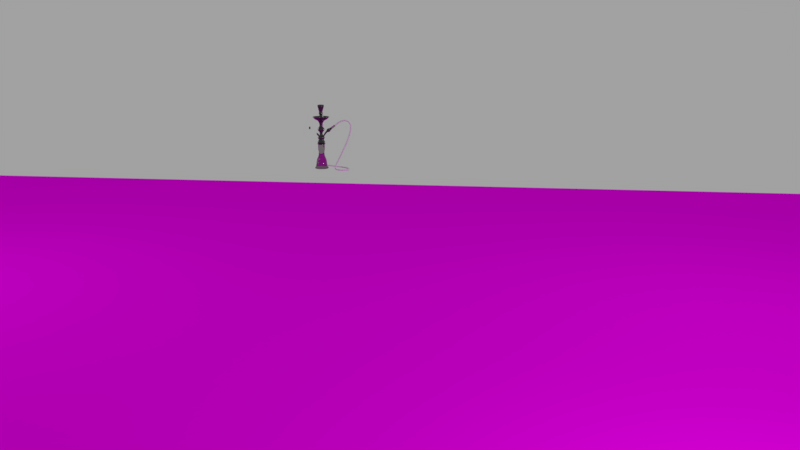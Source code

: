 # Source: Narghil_.blend  (saved by Blender 2.79.0; exported with 4.5.12 LTS)
import bpy
from mathutils import Matrix  # noqa: F401  (used for matrix-valued properties, if any)

bpy.ops.wm.read_factory_settings(use_empty=True)
scene = bpy.context.scene
scene.name = 'Scene'

# ---- collections
col_collection_1 = bpy.data.collections.new('Collection 1'); scene.collection.children.link(col_collection_1)
col_collection_2 = bpy.data.collections.new('Collection 2'); scene.collection.children.link(col_collection_2)

# ---- images (referenced by path relative to the original .blend; pixels are not part of the script)
import os
ASSET_DIR = os.environ.get("B2B_ASSET_DIR", "")  # directory of the original .blend (textures are referenced by path, not embedded)
HERE = os.path.dirname(os.path.abspath(__file__))  # packed textures are extracted next to this script under _unpacked/

def load_image(name, relpath, width, height, colorspace="sRGB"):
    """Load a texture the original file referenced (path relative to the .blend, or extracted next to this script)."""
    p = next((c for c in (os.path.join(HERE, relpath), os.path.join(ASSET_DIR, relpath)) if relpath and os.path.exists(c)), "")
    if p:
        img = bpy.data.images.load(p, check_existing=True)
        img.name = name
    else:  # same state as the original file: an image datablock whose file is absent (Cycles renders it pink)
        img = bpy.data.images.new(name, width, height)
        img.source = "FILE"
        img.filepath = "//" + (relpath or name)
    img.colorspace_settings.name = colorspace
    return img
img_mosaico_casbah_seamless_jpg_001 = load_image('mosaico_casbah_seamless.jpg.001', 'Texture/mosaico_casbah_seamless.jpg', 1024, 1024, 'sRGB')

# ---- materials (node trees are filled in below, after node groups)
mat_material = bpy.data.materials.new('Material')
mat_material.alpha_threshold = 0.0
mat_material.diffuse_color = (0.4258, 0.8, 0.6444, 1.0)
mat_material.roughness = 0.5
mat_material.line_color = (0.0, 0.0, 0.0, 1.0)
mat_metallo_narghil = bpy.data.materials.new('Metallo Narghilé')
mat_metallo_narghil.alpha_threshold = 0.0
mat_metallo_narghil.roughness = 0.5
mat_vetro = bpy.data.materials.new('Vetro')
mat_vetro.alpha_threshold = 0.0
mat_vetro.roughness = 0.5
mat_material_001 = bpy.data.materials.new('Material.001')
mat_material_001.alpha_threshold = 0.0
mat_material_001.roughness = 0.5
mat_tubo_rigido_narghil = bpy.data.materials.new('Tubo rigido narghilé')
mat_tubo_rigido_narghil.alpha_threshold = 0.0
mat_tubo_rigido_narghil.roughness = 0.5

# ---- material node trees
mat_material.use_nodes = True; mat_material.node_tree.nodes.clear()
_N = mat_material.node_tree.nodes; _L = mat_material.node_tree.links
n0 = _N.new('ShaderNodeOutputMaterial'); n0.name = 'Material Output'; n0.location = (300, 300)
n1 = _N.new('ShaderNodeBsdfDiffuse'); n1.name = 'Diffuse BSDF'; n1.location = (10, 300)
n2 = _N.new('ShaderNodeTexImage'); n2.name = 'Image Texture'; n2.location = (-180, 300)
n2.width = 140
n2.image = img_mosaico_casbah_seamless_jpg_001
_L.new(n1.outputs[0], n0.inputs[0])
_L.new(n2.outputs[0], n1.inputs[0])
n0.is_active_output = True
mat_metallo_narghil.use_nodes = True; mat_metallo_narghil.node_tree.nodes.clear()
_N = mat_metallo_narghil.node_tree.nodes; _L = mat_metallo_narghil.node_tree.links
n0 = _N.new('ShaderNodeOutputMaterial'); n0.name = 'Material Output'; n0.location = (300, 300)
n1 = _N.new('ShaderNodeBsdfPrincipled'); n1.name = 'Principled BSDF'; n1.location = (10, 300)
n1.width = 150
n1.subsurface_method = 'BURLEY'
n1.inputs[0].default_value = (0.06998, 0.06998, 0.06998, 1.0)
n1.inputs[1].default_value = 0.7
n1.inputs[2].default_value = 0.1727
n1.inputs[3].default_value = 1.45
n1.inputs[9].default_value = (1.0, 1.0, 1.0)
n1.inputs[13].default_value = 0.2636
_L.new(n1.outputs[0], n0.inputs[0])
n0.is_active_output = True
mat_vetro.use_nodes = True; mat_vetro.node_tree.nodes.clear()
_N = mat_vetro.node_tree.nodes; _L = mat_vetro.node_tree.links
n0 = _N.new('ShaderNodeOutputMaterial'); n0.name = 'Material Output'; n0.location = (300, 300)
n1 = _N.new('ShaderNodeBsdfGlass'); n1.name = 'Glass BSDF'; n1.location = (10, 300)
n1.distribution = 'BECKMANN'
n1.inputs[0].default_value = (0.6152, 0.5748, 0.5925, 1.0)
n1.inputs[2].default_value = 1.45
_L.new(n1.outputs[0], n0.inputs[0])
n0.is_active_output = True
mat_material_001.use_nodes = True; mat_material_001.node_tree.nodes.clear()
_N = mat_material_001.node_tree.nodes; _L = mat_material_001.node_tree.links
n0 = _N.new('ShaderNodeOutputMaterial'); n0.name = 'Material Output'; n0.location = (300, 300)
n1 = _N.new('ShaderNodeBsdfDiffuse'); n1.name = 'Diffuse BSDF'; n1.location = (10, 300)
n1.inputs[0].default_value = (0.7969, 0.7471, 0.8, 1.0)
_L.new(n1.outputs[0], n0.inputs[0])
n0.is_active_output = True
mat_tubo_rigido_narghil.use_nodes = True; mat_tubo_rigido_narghil.node_tree.nodes.clear()
_N = mat_tubo_rigido_narghil.node_tree.nodes; _L = mat_tubo_rigido_narghil.node_tree.links
n0 = _N.new('ShaderNodeOutputMaterial'); n0.name = 'Material Output'; n0.location = (300, 300)
n1 = _N.new('ShaderNodeBsdfDiffuse'); n1.name = 'Diffuse BSDF'; n1.location = (10, 300)
_L.new(n1.outputs[0], n0.inputs[0])
n0.is_active_output = True

# ---- world
world_world = bpy.data.worlds.new('World'); scene.world = world_world
world_world.color = (0.3588, 0.3588, 0.3588)
world_world.use_sun_shadow = False
world_world.sun_shadow_jitter_overblur = 0.0
world_world.cycles.sampling_method = 'MANUAL'

# ---- cameras
cam_camera_001 = bpy.data.cameras.new('Camera.001')
cam_camera_001.clip_end = 100.0
cam_camera_001.lens = 35.0
cam_camera_001.sensor_width = 32.0
cam_camera_001.sensor_height = 18.0
cam_camera_001.display_size = 2.0
cam_camera_001.dof.focus_distance = 0.0

# ---- lights
light_point_002 = bpy.data.lights.new('Point.002', 'POINT')
light_point_002.transmission_factor = 0.0
light_point_002.energy = 100.0
light_point_002.shadow_buffer_clip_start = 0.5
light_point_002.shadow_soft_size = 0.1
light_point_002.shadow_maximum_resolution = 0.006
light_point_002.use_absolute_resolution = True
light_point_001 = bpy.data.lights.new('Point.001', 'POINT')
light_point_001.transmission_factor = 0.0
light_point_001.energy = 100.0
light_point_001.shadow_buffer_clip_start = 0.5
light_point_001.shadow_soft_size = 0.1
light_point_001.shadow_maximum_resolution = 0.006
light_point_001.use_absolute_resolution = True
light_point = bpy.data.lights.new('Point', 'POINT')
light_point.transmission_factor = 0.0
light_point.energy = 100.0
light_point.shadow_buffer_clip_start = 0.5
light_point.shadow_soft_size = 0.1
light_point.shadow_maximum_resolution = 0.006
light_point.use_absolute_resolution = True

# ---- meshes
me_plane_002 = bpy.data.meshes.new('Plane.002')
me_plane_002.from_pydata([(-10.3, -10.3, 0.0), (10.3, -10.3, 0.0), (-10.3, 10.3, 0.0), (10.3, 10.3, 0.0)], [], [(0, 1, 3, 2)])
_uv = me_plane_002.uv_layers.new(name='UVMap')
_uv.uv.foreach_set('vector', [-3.499, -3.499, 4.499, -3.499, 4.499, 4.499, -3.499, 4.499])
me_plane_002.materials.append(mat_material)
me_plane_002.use_remesh_preserve_volume = False
me_plane_002.use_remesh_preserve_attributes = False
me_plane_002.use_mirror_vertex_groups = False
me_plane_002.update()
me_circle_001 = bpy.data.meshes.new('Circle.001')
me_circle_001.from_pydata([(0.0007378, 0.007476, -0.001403), (-0.004548, 0.005286, -0.001403), (-0.006738, 4.359e-10, -0.001403), (-0.004548, -0.005286, -0.001403), (0.0007378, -0.007476, -0.001403), (0.006024, -0.005286, -0.001403), (0.008214, 8.518e-10, -0.001403), (0.006024, 0.005286, -0.001403), (-0.007245, 0.007476, 0.02541), (-0.01249, 0.005286, 0.02489), (-0.01466, -4.195e-09, 0.02468), (-0.01249, -0.005286, 0.02489), (-0.007245, -0.007476, 0.02541), (-0.002004, -0.005286, 0.02593), (0.0001663, -4.043e-09, 0.02614), (-0.002004, 0.005286, 0.02593), (-0.01057, 0.008533, 0.04497), (-0.01655, 0.006033, 0.04438), (-0.01903, -6.832e-09, 0.04413), (-0.01655, -0.006033, 0.04438), (-0.01057, -0.008533, 0.04497), (-0.004588, -0.006033, 0.04556), (-0.00211, -6.659e-09, 0.0458), (-0.004588, 0.006033, 0.04556), (-0.01154, 0.0102, 0.05923), (-0.01872, 0.007215, 0.05957), (-0.02169, -9.088e-09, 0.0597), (-0.01872, -0.007215, 0.05957), (-0.01154, -0.0102, 0.05923), (-0.004356, -0.007215, 0.0589), (-0.001382, -8.485e-09, 0.05877), (-0.004356, 0.007215, 0.0589), (-0.008839, 0.0102, 0.09203), (-0.01602, 0.007215, 0.09237), (-0.01899, -1.349e-08, 0.0925), (-0.01602, -0.007215, 0.09237), (-0.008839, -0.0102, 0.09203), (-0.001659, -0.007215, 0.0917), (0.001315, -1.289e-08, 0.09157), (-0.001659, 0.007215, 0.0917), (-0.0112, -0.01632, 0.06331), (0.000284, -0.01154, 0.06278), (-0.02744, -9.824e-09, 0.06406), (-0.02269, -0.01154, 0.06384), (-0.0112, 0.01632, 0.06331), (-0.02269, 0.01154, 0.06384), (0.000284, 0.01154, 0.06278), (0.005041, -8.86e-09, 0.06256), (-0.01067, -0.01948, 0.0698), (-0.03005, -1.082e-08, 0.0707), (-0.01067, 0.01948, 0.0698), (0.003042, 0.01378, 0.06917), (0.003042, -0.01378, 0.06917), (-0.02438, -0.01378, 0.07044), (-0.02438, 0.01378, 0.07044), (0.00872, -9.673e-09, 0.06891), (-0.00964, -0.01797, 0.08228), (-0.02752, -1.238e-08, 0.08311), (-0.00964, 0.01797, 0.08228), (0.003001, 0.0127, 0.0817), (0.003001, -0.0127, 0.0817), (-0.02228, -0.0127, 0.08287), (-0.02228, 0.0127, 0.08287), (0.008238, -1.132e-08, 0.08146), (-0.004752, 0.0102, 0.1503), (-0.01193, 0.007215, 0.1506), (-0.01491, -2.133e-08, 0.1508), (-0.01193, -0.007215, 0.1506), (-0.004752, -0.0102, 0.1503), (0.002428, -0.007215, 0.15), (0.005402, -2.072e-08, 0.1498), (0.002428, 0.007215, 0.15), (0.001076, -1.817e-08, 0.131), (-0.001021, 0.005088, 0.1311), (-0.006084, -0.007196, 0.1313), (-0.001021, -0.005088, 0.1311), (-0.01325, -1.859e-08, 0.1316), (-0.01115, -0.005088, 0.1315), (-0.006084, 0.007196, 0.1313), (-0.01115, 0.005088, 0.1315), (0.005982, -1.925e-08, 0.139), (-0.00551, -0.01155, 0.1395), (-0.017, -1.993e-08, 0.14), (-0.00551, 0.01155, 0.1395), (0.002616, 0.008166, 0.1391), (0.002616, -0.008166, 0.1391), (-0.01364, -0.008166, 0.1399), (-0.01364, 0.008166, 0.1399), (0.002783, -2.001e-08, 0.1445), (-0.005131, -0.007953, 0.1449), (-0.01304, -2.048e-08, 0.1453), (-0.005131, 0.007953, 0.1449), (0.0004649, 0.005623, 0.1446), (0.0004649, -0.005623, 0.1446), (-0.01073, -0.005623, 0.1452), (-0.01073, 0.005623, 0.1452), (0.0006962, 0.00709, 0.1271), (0.0006962, -0.00709, 0.1271), (-0.01342, -0.00709, 0.1277), (-0.01342, 0.00709, 0.1277), (0.003619, -1.767e-08, 0.1269), (-0.00636, -0.01003, 0.1274), (-0.01634, -1.826e-08, 0.1278), (-0.00636, 0.01003, 0.1274), (0.001404, 0.008054, 0.1234), (0.001404, -0.008054, 0.1234), (-0.01463, -0.008054, 0.1242), (-0.01463, 0.008054, 0.1242), (0.004724, -1.718e-08, 0.1233), (-0.006611, -0.01139, 0.1238), (-0.01795, -1.786e-08, 0.1243), (-0.006611, 0.01139, 0.1238), (-0.001961, 0.005985, 0.1049), (-0.001961, -0.005985, 0.1049), (-0.01387, -0.005985, 0.1055), (-0.01387, 0.005985, 0.1055), (0.0005059, -1.471e-08, 0.1048), (-0.007917, -0.008464, 0.1052), (-0.01634, -1.521e-08, 0.1056), (-0.007917, 0.008464, 0.1052), (0.00198, 0.01024, 0.1006), (0.00198, -0.01024, 0.1006), (-0.01839, -0.01024, 0.1015), (-0.01839, 0.01024, 0.1015), (0.006199, -1.403e-08, 0.1004), (-0.008205, -0.01447, 0.1011), (-0.02261, -1.488e-08, 0.1017), (-0.008205, 0.01447, 0.1011), (0.001307, -1.442e-08, 0.1027), (-0.008059, -0.009412, 0.1031), (-0.01743, -1.497e-08, 0.1036), (-0.008059, 0.009412, 0.1031), (-0.001436, 0.006655, 0.1028), (-0.001436, -0.006656, 0.1028), (-0.01468, -0.006656, 0.1035), (-0.01468, 0.006655, 0.1035), (-0.0006772, 0.007792, 0.09749), (-0.0006772, -0.007792, 0.09749), (-0.01618, -0.007792, 0.09821), (-0.01618, 0.007792, 0.09821), (0.002534, -1.367e-08, 0.09734), (-0.008431, -0.01102, 0.09785), (-0.0194, -1.432e-08, 0.09836), (-0.008431, 0.01102, 0.09785), (-0.004942, -0.005286, -9.866e-05), (0.000342, -0.007476, -7.296e-05), (-0.004942, 0.005286, -9.866e-05), (-0.007131, 2.062e-10, -0.0001093), (0.007815, 6.091e-10, -3.661e-05), (0.005626, 0.005286, -4.726e-05), (0.005626, -0.005286, -4.726e-05), (0.000342, 0.007476, -7.296e-05)], [], [(145, 12, 11, 144), (147, 10, 9, 146), (149, 15, 14, 148), (150, 13, 12, 145), (144, 11, 10, 147), (146, 9, 8, 151), (151, 8, 15, 149), (148, 14, 13, 150), (10, 18, 17, 9), (15, 23, 22, 14), (13, 21, 20, 12), (11, 19, 18, 10), (9, 17, 16, 8), (8, 16, 23, 15), (14, 22, 21, 13), (12, 20, 19, 11), (16, 24, 31, 23), (22, 30, 29, 21), (20, 28, 27, 19), (18, 26, 25, 17), (23, 31, 30, 22), (21, 29, 28, 20), (19, 27, 26, 18), (17, 25, 24, 16), (60, 37, 36, 56), (61, 35, 34, 57), (62, 33, 32, 58), (58, 32, 39, 59), (63, 38, 37, 60), (56, 36, 35, 61), (57, 34, 33, 62), (59, 39, 38, 63), (31, 46, 47, 30), (26, 42, 45, 25), (28, 40, 43, 27), (30, 47, 41, 29), (24, 44, 46, 31), (25, 45, 44, 24), (27, 43, 42, 26), (29, 41, 40, 28), (46, 51, 55, 47), (42, 49, 54, 45), (40, 48, 53, 43), (47, 55, 52, 41), (44, 50, 51, 46), (45, 54, 50, 44), (43, 53, 49, 42), (41, 52, 48, 40), (51, 59, 63, 55), (49, 57, 62, 54), (48, 56, 61, 53), (55, 63, 60, 52), (50, 58, 59, 51), (54, 62, 58, 50), (53, 61, 57, 49), (52, 60, 56, 48), (92, 71, 70, 88), (93, 69, 68, 89), (94, 67, 66, 90), (95, 65, 64, 91), (91, 64, 71, 92), (88, 70, 69, 93), (89, 68, 67, 94), (90, 66, 65, 95), (102, 76, 79, 99), (101, 74, 77, 98), (100, 72, 75, 97), (103, 78, 73, 96), (99, 79, 78, 103), (98, 77, 76, 102), (97, 75, 74, 101), (96, 73, 72, 100), (76, 82, 87, 79), (74, 81, 86, 77), (72, 80, 85, 75), (78, 83, 84, 73), (79, 87, 83, 78), (77, 86, 82, 76), (75, 85, 81, 74), (73, 84, 80, 72), (82, 90, 95, 87), (81, 89, 94, 86), (80, 88, 93, 85), (83, 91, 92, 84), (87, 95, 91, 83), (86, 94, 90, 82), (85, 93, 89, 81), (84, 92, 88, 80), (104, 96, 100, 108), (105, 97, 101, 109), (106, 98, 102, 110), (107, 99, 103, 111), (111, 103, 96, 104), (108, 100, 97, 105), (109, 101, 98, 106), (110, 102, 99, 107), (118, 110, 107, 115), (117, 109, 106, 114), (116, 108, 105, 113), (119, 111, 104, 112), (115, 107, 111, 119), (114, 106, 110, 118), (113, 105, 109, 117), (112, 104, 108, 116), (132, 112, 116, 128), (133, 113, 117, 129), (134, 114, 118, 130), (135, 115, 119, 131), (131, 119, 112, 132), (128, 116, 113, 133), (129, 117, 114, 134), (130, 118, 115, 135), (142, 126, 123, 139), (141, 125, 122, 138), (140, 124, 121, 137), (143, 127, 120, 136), (139, 123, 127, 143), (138, 122, 126, 142), (137, 121, 125, 141), (136, 120, 124, 140), (126, 130, 135, 123), (125, 129, 134, 122), (124, 128, 133, 121), (127, 131, 132, 120), (123, 135, 131, 127), (122, 134, 130, 126), (121, 133, 129, 125), (120, 132, 128, 124), (39, 136, 140, 38), (37, 137, 141, 36), (35, 138, 142, 34), (33, 139, 143, 32), (32, 143, 136, 39), (38, 140, 137, 37), (36, 141, 138, 35), (34, 142, 139, 33), (65, 66, 67, 68, 69, 70, 71, 64), (1, 0, 7, 6, 5, 4, 3, 2), (6, 148, 150, 5), (0, 151, 149, 7), (1, 146, 151, 0), (3, 144, 147, 2), (5, 150, 145, 4), (7, 149, 148, 6), (2, 147, 146, 1), (4, 145, 144, 3)])
me_circle_001.polygons.foreach_set('use_smooth', [True] * 146)
me_circle_001.polygons.foreach_set('material_index', [0, 0, 0, 0, 0, 0, 0, 0, 0, 0, 0, 0, 0, 0, 0, 0, 0, 0, 0, 0, 0, 0, 0, 0, 0, 0, 0, 0, 0, 0, 0, 0, 0, 0, 0, 0, 0, 0, 0, 0, 0, 0, 0, 0, 0, 0, 0, 0, 0, 0, 0, 0, 0, 0, 0, 0, 1, 1, 1, 1, 1, 1, 1, 1, 1, 1, 1, 1, 1, 1, 1, 1, 1, 1, 1, 1, 1, 1, 1, 1, 1, 1, 1, 1, 1, 1, 1, 1, 1, 1, 1, 1, 1, 1, 1, 1, 1, 1, 1, 1, 1, 1, 1, 1, 0, 0, 0, 0, 0, 0, 0, 0, 0, 0, 0, 0, 0, 0, 0, 0, 0, 0, 0, 0, 0, 0, 0, 0, 0, 0, 0, 0, 0, 0, 0, 0, 1, 0, 0, 0, 0, 0, 0, 0, 0, 0])
me_circle_001.materials.append(mat_metallo_narghil)
me_circle_001.materials.append(mat_vetro)
me_circle_001.use_remesh_preserve_volume = False
me_circle_001.use_remesh_preserve_attributes = False
me_circle_001.use_mirror_vertex_groups = False
me_circle_001.update()
me_circle = bpy.data.meshes.new('Circle')
me_circle.from_pydata([(-1.193e-05, 0.004847, 0.0), (-0.003439, 0.003427, 2.73e-10), (-0.004859, -3.321e-10, 5.461e-10), (-0.003439, -0.003427, 2.73e-10), (-1.193e-05, -0.004847, 0.0), (0.003415, -0.003427, -2.73e-10), (0.004835, -6.241e-11, -5.461e-10), (0.003415, 0.003427, -2.73e-10), (-4.907e-05, 0.004847, 0.005158), (-0.003476, 0.003427, 0.005158), (-0.004896, -7.539e-10, 0.005158), (-0.003476, -0.003427, 0.005158), (-4.907e-05, -0.004847, 0.005158), (0.003378, -0.003427, 0.005158), (0.004798, -4.842e-10, 0.005158), (0.003378, 0.003427, 0.005158), (0.0002401, 0.004847, 0.006712), (-0.003187, 0.003427, 0.006712), (-0.004607, -9.627e-10, 0.006712), (-0.003187, -0.003427, 0.006712), (0.0002401, -0.004847, 0.006712), (0.003667, -0.003427, 0.006712), (0.005087, -6.931e-10, 0.006712), (0.003667, 0.003427, 0.006712), (0.0003091, 0.006964, 0.008813), (-0.004615, 0.004925, 0.008813), (-0.006655, -1.371e-09, 0.008813), (-0.004615, -0.004925, 0.008813), (0.0003091, -0.006964, 0.008813), (0.005234, -0.004925, 0.008813), (0.007273, -9.84e-10, 0.008813), (0.005234, 0.004925, 0.008813), (0.0003091, 0.006964, 0.01413), (-0.004615, 0.004925, 0.01413), (-0.006655, -1.516e-09, 0.01413), (-0.004615, -0.004925, 0.01413), (0.0003091, -0.006964, 0.01413), (0.005234, -0.004925, 0.01413), (0.007273, -1.129e-09, 0.01413), (0.005234, 0.004925, 0.01413), (0.0003091, 0.006964, 0.02395), (-0.004615, 0.004925, 0.02395), (-0.006655, -1.783e-09, 0.02395), (-0.004615, -0.004925, 0.02395), (0.0003091, -0.006964, 0.02395), (0.005234, -0.004925, 0.02395), (0.007273, -1.396e-09, 0.02395), (0.005234, 0.004925, 0.02395), (0.0003091, 0.00257, 0.03463), (-0.001508, 0.001817, 0.03463), (-0.002261, -1.842e-09, 0.03463), (-0.001508, -0.001817, 0.03463), (0.0003091, -0.00257, 0.03463), (0.002126, -0.001817, 0.03463), (0.002879, -1.699e-09, 0.03463), (0.002126, 0.001817, 0.03463), (0.0003091, -1.758e-09, 0.03794), (0.0003091, 0.009692, 0.0188), (-0.006544, -0.006853, 0.0188), (-0.009383, -1.817e-09, 0.0188), (0.007163, -0.006853, 0.0188), (0.0003091, -0.009692, 0.0188), (0.007163, 0.006853, 0.0188), (0.01, -1.277e-09, 0.0188), (-0.006544, 0.006853, 0.0188)], [], [(3, 11, 10, 2), (1, 9, 8, 0), (0, 8, 15, 7), (6, 14, 13, 5), (4, 12, 11, 3), (2, 10, 9, 1), (7, 15, 14, 6), (5, 13, 12, 4), (15, 23, 22, 14), (13, 21, 20, 12), (11, 19, 18, 10), (9, 17, 16, 8), (8, 16, 23, 15), (14, 22, 21, 13), (12, 20, 19, 11), (10, 18, 17, 9), (22, 30, 29, 21), (20, 28, 27, 19), (18, 26, 25, 17), (23, 31, 30, 22), (21, 29, 28, 20), (19, 27, 26, 18), (17, 25, 24, 16), (16, 24, 31, 23), (25, 33, 32, 24), (24, 32, 39, 31), (30, 38, 37, 29), (28, 36, 35, 27), (26, 34, 33, 25), (31, 39, 38, 30), (29, 37, 36, 28), (27, 35, 34, 26), (62, 47, 46, 63), (60, 45, 44, 61), (58, 43, 42, 59), (64, 41, 40, 57), (57, 40, 47, 62), (63, 46, 45, 60), (61, 44, 43, 58), (59, 42, 41, 64), (42, 50, 49, 41), (47, 55, 54, 46), (45, 53, 52, 44), (43, 51, 50, 42), (41, 49, 48, 40), (40, 48, 55, 47), (46, 54, 53, 45), (44, 52, 51, 43), (48, 56, 55), (54, 56, 53), (52, 56, 51), (50, 56, 49), (55, 56, 54), (53, 56, 52), (51, 56, 50), (49, 56, 48), (34, 59, 64, 33), (36, 61, 58, 35), (38, 63, 60, 37), (32, 57, 62, 39), (33, 64, 57, 32), (35, 58, 59, 34), (37, 60, 61, 36), (39, 62, 63, 38), (1, 0, 7, 6, 5, 4, 3, 2)])
me_circle.materials.append(mat_metallo_narghil)
me_circle.use_remesh_preserve_volume = False
me_circle.use_remesh_preserve_attributes = False
me_circle.use_mirror_vertex_groups = False
me_circle.update()
me_plane = bpy.data.meshes.new('Plane')
me_plane.from_pydata([(0.02941, -3.594e-08, 0.2675), (0.02053, -4.157e-08, 0.3094), (0.07934, -6.551e-08, 0.4881), (0.01923, -6.313e-08, 0.4704), (0.01562, -6.651e-08, 0.4955), (0.01251, -6.829e-08, 0.5088), (0.02169, -6.873e-08, 0.512), (-2.73e-10, 1.877e-10, 0.5826), (0.03044, -0.01261, 0.2312), (0.03643, -0.01509, 0.2321), (0.0357, -0.01479, 0.2415), (0.0236, -0.009774, 0.2414), (0.02349, -0.00973, 0.2435), (0.03054, -0.01265, 0.2438), (0.03033, -0.01256, 0.2474), (0.03496, -0.01448, 0.2476), (0.03485, -0.01444, 0.2524), (0.03159, -0.01309, 0.2525), (0.03138, -0.013, 0.2601), (0.02738, -0.01134, 0.2602), (0.02717, -0.01126, 0.2675), (0.0237, -0.009817, 0.2674), (0.02402, -0.009948, 0.2745), (0.02265, -0.009382, 0.2771), (0.02402, -0.009948, 0.28), (0.0297, -0.0123, 0.2863), (0.03044, -0.01261, 0.2953), (0.02696, -0.01117, 0.3031), (0.01897, -0.007856, 0.3094), (0.01402, -0.005808, 0.319), (0.01118, -0.004631, 0.3296), (0.01465, -0.006069, 0.3436), (0.01865, -0.007725, 0.3501), (0.02612, -0.01082, 0.3564), (0.02844, -0.01178, 0.3667), (0.03086, -0.01278, 0.3702), (0.02833, -0.01174, 0.3741), (0.02665, -0.01104, 0.3824), (0.01802, -0.007464, 0.39), (0.01076, -0.004456, 0.4112), (0.01802, -0.007464, 0.4329), (0.02875, -0.01191, 0.4543), (0.0536, -0.0222, 0.4609), (0.06997, -0.02898, 0.482), (0.07315, -0.0303, 0.4822), (0.0733, -0.03036, 0.4881), (0.06944, -0.02876, 0.487), (0.05535, -0.02293, 0.4712), (0.03716, -0.01539, 0.4656), (0.01777, -0.00736, 0.4704), (0.01444, -0.005979, 0.4955), (0.01262, -0.005226, 0.5009), (0.01156, -0.004787, 0.5088), (0.02004, -0.008302, 0.512), (0.01337, -0.00554, 0.537), (0.02125, -0.008804, 0.5509), (0.02186, -0.009055, 0.5653), (0.02883, -0.01194, 0.5799), (0.02731, -0.01131, 0.5968), (0.02737, 0.01134, 0.5962), (0.02329, -0.02329, 0.2312), (0.02788, -0.02788, 0.2321), (0.02732, -0.02732, 0.2415), (0.01806, -0.01806, 0.2414), (0.01798, -0.01798, 0.2435), (0.02337, -0.02337, 0.2438), (0.02321, -0.02321, 0.2474), (0.02676, -0.02676, 0.2476), (0.02668, -0.02668, 0.2524), (0.02418, -0.02418, 0.2525), (0.02402, -0.02402, 0.2601), (0.02096, -0.02096, 0.2602), (0.0208, -0.0208, 0.2675), (0.01814, -0.01814, 0.2674), (0.01838, -0.01838, 0.2745), (0.01733, -0.01733, 0.2771), (0.01838, -0.01838, 0.28), (0.02273, -0.02273, 0.2863), (0.02329, -0.02329, 0.2953), (0.02064, -0.02064, 0.3031), (0.01452, -0.01452, 0.3094), (0.01073, -0.01073, 0.319), (0.008556, -0.008556, 0.3296), (0.01121, -0.01121, 0.3436), (0.01427, -0.01427, 0.3501), (0.01999, -0.01999, 0.3564), (0.02176, -0.02176, 0.3667), (0.02362, -0.02362, 0.3702), (0.02168, -0.02168, 0.3741), (0.0204, -0.0204, 0.3824), (0.01379, -0.01379, 0.39), (0.008234, -0.008234, 0.4112), (0.01379, -0.01379, 0.4329), (0.02201, -0.02201, 0.4543), (0.04102, -0.04103, 0.4609), (0.05355, -0.05355, 0.482), (0.05599, -0.05599, 0.4822), (0.0561, -0.0561, 0.4881), (0.05315, -0.05315, 0.487), (0.04236, -0.04236, 0.4712), (0.02844, -0.02844, 0.4656), (0.0136, -0.0136, 0.4704), (0.01105, -0.01105, 0.4955), (0.009656, -0.009657, 0.5009), (0.008845, -0.008845, 0.5088), (0.01534, -0.01534, 0.512), (0.01024, -0.01024, 0.537), (0.01627, -0.01627, 0.5509), (0.01673, -0.01673, 0.5653), (0.02207, -0.02207, 0.5799), (0.02091, -0.02091, 0.5968), (0.02095, 0.02095, 0.5962), (0.01261, -0.03044, 0.2312), (0.01509, -0.03643, 0.2321), (0.01479, -0.0357, 0.2415), (0.009774, -0.0236, 0.2414), (0.00973, -0.02349, 0.2435), (0.01265, -0.03054, 0.2438), (0.01256, -0.03033, 0.2474), (0.01448, -0.03496, 0.2476), (0.01444, -0.03486, 0.2524), (0.01309, -0.03159, 0.2525), (0.013, -0.03138, 0.2601), (0.01134, -0.02738, 0.2602), (0.01126, -0.02717, 0.2675), (0.009817, -0.0237, 0.2674), (0.009948, -0.02402, 0.2745), (0.009381, -0.02265, 0.2771), (0.009948, -0.02402, 0.28), (0.0123, -0.0297, 0.2863), (0.01261, -0.03044, 0.2953), (0.01117, -0.02696, 0.3031), (0.007856, -0.01897, 0.3094), (0.005807, -0.01402, 0.319), (0.004631, -0.01118, 0.3296), (0.006069, -0.01465, 0.3436), (0.007725, -0.01865, 0.3501), (0.01082, -0.02612, 0.3564), (0.01178, -0.02844, 0.3667), (0.01278, -0.03086, 0.3702), (0.01174, -0.02833, 0.3741), (0.01104, -0.02665, 0.3824), (0.007464, -0.01802, 0.39), (0.004456, -0.01076, 0.4112), (0.007464, -0.01802, 0.4329), (0.01191, -0.02875, 0.4543), (0.0222, -0.0536, 0.4609), (0.02898, -0.06997, 0.482), (0.0303, -0.07315, 0.4822), (0.03036, -0.0733, 0.4881), (0.02876, -0.06944, 0.487), (0.02293, -0.05535, 0.4712), (0.01539, -0.03716, 0.4656), (0.00736, -0.01777, 0.4704), (0.005979, -0.01444, 0.4955), (0.005226, -0.01262, 0.5009), (0.004787, -0.01156, 0.5088), (0.008301, -0.02004, 0.512), (0.00554, -0.01337, 0.537), (0.008803, -0.02125, 0.5509), (0.009055, -0.02186, 0.5653), (0.01194, -0.02883, 0.5799), (0.01131, -0.02731, 0.5968), (0.01134, 0.02737, 0.5962), (-3.495e-08, -0.03294, 0.2312), (-3.604e-08, -0.03944, 0.2321), (-3.713e-08, -0.03864, 0.2415), (-3.495e-08, -0.02554, 0.2414), (-3.604e-08, -0.02543, 0.2435), (-3.823e-08, -0.03306, 0.2438), (-3.604e-08, -0.03283, 0.2474), (-3.823e-08, -0.03784, 0.2476), (-4.041e-08, -0.03773, 0.2524), (-4.041e-08, -0.0342, 0.2525), (-4.15e-08, -0.03397, 0.2601), (-3.932e-08, -0.02964, 0.2602), (-3.604e-08, -0.02941, 0.2675), (-3.823e-08, -0.02565, 0.2674), (-3.932e-08, -0.026, 0.2745), (-4.096e-08, -0.02452, 0.2771), (-4.15e-08, -0.026, 0.28), (-4.15e-08, -0.03215, 0.2863), (-4.696e-08, -0.03294, 0.2953), (-4.369e-08, -0.02918, 0.3031), (-4.423e-08, -0.02053, 0.3094), (-4.587e-08, -0.01518, 0.319), (-4.56e-08, -0.0121, 0.3296), (-4.969e-08, -0.01586, 0.3436), (-5.079e-08, -0.02019, 0.3501), (-5.024e-08, -0.02827, 0.3564), (-5.461e-08, -0.03078, 0.3667), (-5.57e-08, -0.0334, 0.3702), (-5.242e-08, -0.03067, 0.3741), (-5.57e-08, -0.02884, 0.3824), (-5.406e-08, -0.0195, 0.39), (-5.625e-08, -0.01165, 0.4112), (-6.007e-08, -0.0195, 0.4329), (-6.335e-08, -0.03112, 0.4543), (-6.771e-08, -0.05802, 0.4609), (-7.427e-08, -0.07573, 0.482), (-7.645e-08, -0.07918, 0.4822), (-7.864e-08, -0.07934, 0.4881), (-7.864e-08, -0.07516, 0.487), (-7.427e-08, -0.05991, 0.4712), (-6.771e-08, -0.04023, 0.4656), (-6.608e-08, -0.01923, 0.4704), (-6.826e-08, -0.01562, 0.4955), (-6.99e-08, -0.01366, 0.5009), (-6.963e-08, -0.01251, 0.5088), (-6.99e-08, -0.02169, 0.512), (-7.372e-08, -0.01448, 0.537), (-7.645e-08, -0.023, 0.5509), (-7.918e-08, -0.02366, 0.5653), (-8.519e-08, -0.03121, 0.5799), (-8.41e-08, -0.02957, 0.5968), (9.28e-08, 0.02962, 0.5962), (-0.01261, -0.03044, 0.2312), (-0.01509, -0.03643, 0.2321), (-0.01479, -0.0357, 0.2415), (-0.009774, -0.0236, 0.2414), (-0.00973, -0.02349, 0.2435), (-0.01265, -0.03054, 0.2438), (-0.01256, -0.03033, 0.2474), (-0.01448, -0.03496, 0.2476), (-0.01444, -0.03485, 0.2524), (-0.01309, -0.03159, 0.2525), (-0.013, -0.03138, 0.2601), (-0.01134, -0.02738, 0.2602), (-0.01126, -0.02717, 0.2675), (-0.009817, -0.0237, 0.2674), (-0.009948, -0.02402, 0.2745), (-0.009382, -0.02265, 0.2771), (-0.009948, -0.02402, 0.28), (-0.0123, -0.0297, 0.2863), (-0.01261, -0.03044, 0.2953), (-0.01117, -0.02696, 0.3031), (-0.007856, -0.01897, 0.3094), (-0.005808, -0.01402, 0.319), (-0.004631, -0.01118, 0.3296), (-0.006069, -0.01465, 0.3436), (-0.007725, -0.01865, 0.3501), (-0.01082, -0.02612, 0.3564), (-0.01178, -0.02844, 0.3667), (-0.01278, -0.03086, 0.3702), (-0.01174, -0.02833, 0.3741), (-0.01104, -0.02665, 0.3824), (-0.007464, -0.01802, 0.39), (-0.004456, -0.01076, 0.4112), (-0.007464, -0.01802, 0.4329), (-0.01191, -0.02875, 0.4543), (-0.0222, -0.0536, 0.4609), (-0.02898, -0.06997, 0.482), (-0.0303, -0.07315, 0.4822), (-0.03036, -0.0733, 0.4881), (-0.02876, -0.06944, 0.487), (-0.02293, -0.05535, 0.4712), (-0.01539, -0.03716, 0.4656), (-0.00736, -0.01777, 0.4704), (-0.005979, -0.01444, 0.4955), (-0.005226, -0.01262, 0.5009), (-0.004787, -0.01156, 0.5088), (-0.008302, -0.02004, 0.512), (-0.00554, -0.01337, 0.537), (-0.008804, -0.02125, 0.5509), (-0.009055, -0.02186, 0.5653), (-0.01194, -0.02883, 0.5799), (-0.01131, -0.02731, 0.5968), (-0.01134, 0.02737, 0.5962), (-0.02329, -0.02329, 0.2312), (-0.02788, -0.02788, 0.2321), (-0.02732, -0.02732, 0.2415), (-0.01806, -0.01806, 0.2414), (-0.01798, -0.01798, 0.2435), (-0.02337, -0.02337, 0.2438), (-0.02321, -0.02321, 0.2474), (-0.02676, -0.02676, 0.2476), (-0.02668, -0.02668, 0.2524), (-0.02418, -0.02418, 0.2525), (-0.02402, -0.02402, 0.2601), (-0.02096, -0.02096, 0.2602), (-0.0208, -0.0208, 0.2675), (-0.01814, -0.01814, 0.2674), (-0.01838, -0.01838, 0.2745), (-0.01733, -0.01733, 0.2771), (-0.01838, -0.01838, 0.28), (-0.02273, -0.02273, 0.2863), (-0.02329, -0.02329, 0.2953), (-0.02064, -0.02064, 0.3031), (-0.01452, -0.01452, 0.3094), (-0.01073, -0.01073, 0.319), (-0.008556, -0.008556, 0.3296), (-0.01121, -0.01121, 0.3436), (-0.01427, -0.01427, 0.3501), (-0.01999, -0.01999, 0.3564), (-0.02176, -0.02176, 0.3667), (-0.02362, -0.02362, 0.3702), (-0.02168, -0.02168, 0.3741), (-0.0204, -0.0204, 0.3824), (-0.01379, -0.01379, 0.39), (-0.008234, -0.008234, 0.4112), (-0.01379, -0.01379, 0.4329), (-0.02201, -0.02201, 0.4543), (-0.04103, -0.04102, 0.4609), (-0.05355, -0.05355, 0.482), (-0.05599, -0.05599, 0.4822), (-0.0561, -0.0561, 0.4881), (-0.05315, -0.05315, 0.487), (-0.04236, -0.04236, 0.4712), (-0.02844, -0.02844, 0.4656), (-0.0136, -0.0136, 0.4704), (-0.01105, -0.01105, 0.4955), (-0.009657, -0.009656, 0.5009), (-0.008845, -0.008845, 0.5088), (-0.01534, -0.01534, 0.512), (-0.01024, -0.01024, 0.537), (-0.01627, -0.01627, 0.5509), (-0.01673, -0.01673, 0.5653), (-0.02207, -0.02207, 0.5799), (-0.02091, -0.02091, 0.5968), (-0.02095, 0.02095, 0.5962), (-0.03044, -0.01261, 0.2312), (-0.03643, -0.01509, 0.2321), (-0.0357, -0.01479, 0.2415), (-0.0236, -0.009774, 0.2414), (-0.02349, -0.00973, 0.2435), (-0.03054, -0.01265, 0.2438), (-0.03033, -0.01256, 0.2474), (-0.03496, -0.01448, 0.2476), (-0.03486, -0.01444, 0.2524), (-0.03159, -0.01309, 0.2525), (-0.03138, -0.013, 0.2601), (-0.02738, -0.01134, 0.2602), (-0.02717, -0.01126, 0.2675), (-0.0237, -0.009817, 0.2674), (-0.02402, -0.009948, 0.2745), (-0.02265, -0.009381, 0.2771), (-0.02402, -0.009948, 0.28), (-0.0297, -0.0123, 0.2863), (-0.03044, -0.01261, 0.2953), (-0.02696, -0.01117, 0.3031), (-0.01897, -0.007856, 0.3094), (-0.01402, -0.005807, 0.319), (-0.01118, -0.004631, 0.3296), (-0.01465, -0.006069, 0.3436), (-0.01865, -0.007725, 0.3501), (-0.02612, -0.01082, 0.3564), (-0.02844, -0.01178, 0.3667), (-0.03086, -0.01278, 0.3702), (-0.02833, -0.01174, 0.3741), (-0.02665, -0.01104, 0.3824), (-0.01802, -0.007464, 0.39), (-0.01076, -0.004456, 0.4112), (-0.01802, -0.007464, 0.4329), (-0.02875, -0.01191, 0.4543), (-0.0536, -0.0222, 0.4609), (-0.06997, -0.02898, 0.482), (-0.07315, -0.0303, 0.4822), (-0.0733, -0.03036, 0.4881), (-0.06944, -0.02876, 0.487), (-0.05535, -0.02293, 0.4712), (-0.03716, -0.01539, 0.4656), (-0.01777, -0.00736, 0.4704), (-0.01444, -0.005979, 0.4955), (-0.01262, -0.005226, 0.5009), (-0.01156, -0.004787, 0.5088), (-0.02004, -0.008301, 0.512), (-0.01337, -0.00554, 0.537), (-0.02125, -0.008803, 0.5509), (-0.02186, -0.009055, 0.5653), (-0.02883, -0.01194, 0.5799), (-0.02731, -0.01131, 0.5968), (-0.02737, 0.01134, 0.5962), (-0.03294, 3.823e-08, 0.2312), (-0.03944, 3.713e-08, 0.2321), (-0.03864, 4.369e-08, 0.2415), (-0.02554, 3.768e-08, 0.2414), (-0.02543, 3.877e-08, 0.2435), (-0.03306, 4.15e-08, 0.2438), (-0.03283, 4.15e-08, 0.2474), (-0.03784, 4.259e-08, 0.2476), (-0.03773, 4.369e-08, 0.2524), (-0.0342, 4.478e-08, 0.2525), (-0.03397, 4.587e-08, 0.2601), (-0.02964, 4.369e-08, 0.2602), (-0.02941, 3.604e-08, 0.2675), (-0.02565, 4.205e-08, 0.2674), (-0.026, 4.259e-08, 0.2745), (-0.02452, 4.478e-08, 0.2771), (-0.026, 4.369e-08, 0.28), (-0.03215, 4.587e-08, 0.2863), (-0.03294, 4.806e-08, 0.2953), (-0.02918, 4.806e-08, 0.3031), (-0.02053, 4.806e-08, 0.3094), (-0.01518, 4.915e-08, 0.319), (-0.0121, 4.724e-08, 0.3296), (-0.01586, 5.242e-08, 0.3436), (-0.02019, 5.352e-08, 0.3501), (-0.02827, 5.461e-08, 0.3564), (-0.03078, 6.007e-08, 0.3667), (-0.0334, 6.007e-08, 0.3702), (-0.03067, 5.461e-08, 0.3741), (-0.02884, 5.788e-08, 0.3824), (-0.0195, 5.625e-08, 0.39), (-0.01165, 5.734e-08, 0.4112), (-0.0195, 6.335e-08, 0.4329), (-0.03112, 6.553e-08, 0.4543), (-0.05802, 7.645e-08, 0.4609), (-0.07573, 8.519e-08, 0.482), (-0.07918, 8.3e-08, 0.4822), (-0.07934, 8.956e-08, 0.4881), (-0.07516, 8.956e-08, 0.487), (-0.05991, 8.082e-08, 0.4712), (-0.04023, 7.427e-08, 0.4656), (-0.01923, 6.99e-08, 0.4704), (-0.01562, 6.881e-08, 0.4955), (-0.01366, 7.208e-08, 0.5009), (-0.01251, 7.099e-08, 0.5088), (-0.02169, 7.154e-08, 0.512), (-0.01448, 7.536e-08, 0.537), (-0.023, 7.973e-08, 0.5509), (-0.02366, 8.246e-08, 0.5653), (-0.03121, 8.847e-08, 0.5799), (-0.02957, 8.847e-08, 0.5968), (-0.02962, 8.847e-08, 0.5962), (-0.03044, 0.01261, 0.2312), (-0.03643, 0.01509, 0.2321), (-0.0357, 0.01479, 0.2415), (-0.0236, 0.009774, 0.2414), (-0.02349, 0.00973, 0.2435), (-0.03054, 0.01265, 0.2438), (-0.03033, 0.01256, 0.2474), (-0.03496, 0.01448, 0.2476), (-0.03485, 0.01444, 0.2524), (-0.03159, 0.01309, 0.2525), (-0.03138, 0.013, 0.2601), (-0.02738, 0.01134, 0.2602), (-0.02717, 0.01126, 0.2675), (-0.0237, 0.009817, 0.2674), (-0.02402, 0.009948, 0.2745), (-0.02265, 0.009382, 0.2771), (-0.02402, 0.009948, 0.28), (-0.0297, 0.0123, 0.2863), (-0.03044, 0.01261, 0.2953), (-0.02696, 0.01117, 0.3031), (-0.01897, 0.007856, 0.3094), (-0.01402, 0.005808, 0.319), (-0.01118, 0.004631, 0.3296), (-0.01465, 0.006069, 0.3436), (-0.01865, 0.007725, 0.3501), (-0.02612, 0.01082, 0.3564), (-0.02844, 0.01178, 0.3667), (-0.03086, 0.01278, 0.3702), (-0.02833, 0.01174, 0.3741), (-0.02665, 0.01104, 0.3824), (-0.01802, 0.007464, 0.39), (-0.01076, 0.004456, 0.4112), (-0.01802, 0.007464, 0.4329), (-0.02875, 0.01191, 0.4543), (-0.0536, 0.0222, 0.4609), (-0.06997, 0.02898, 0.482), (-0.07315, 0.0303, 0.4822), (-0.0733, 0.03036, 0.4881), (-0.06944, 0.02876, 0.487), (-0.05535, 0.02293, 0.4712), (-0.03716, 0.01539, 0.4656), (-0.01777, 0.00736, 0.4704), (-0.01444, 0.005979, 0.4955), (-0.01262, 0.005226, 0.5009), (-0.01156, 0.004787, 0.5088), (-0.02004, 0.008302, 0.512), (-0.01337, 0.00554, 0.537), (-0.02125, 0.008804, 0.5509), (-0.02186, 0.009055, 0.5653), (-0.02883, 0.01194, 0.5799), (-0.02731, 0.01131, 0.5968), (-0.02737, -0.01134, 0.5962), (-0.02329, 0.02329, 0.2312), (-0.02788, 0.02788, 0.2321), (-0.02732, 0.02732, 0.2415), (-0.01806, 0.01806, 0.2414), (-0.01798, 0.01798, 0.2435), (-0.02337, 0.02337, 0.2438), (-0.02321, 0.02321, 0.2474), (-0.02676, 0.02676, 0.2476), (-0.02668, 0.02668, 0.2524), (-0.02418, 0.02418, 0.2525), (-0.02402, 0.02402, 0.2601), (-0.02096, 0.02096, 0.2602), (-0.0208, 0.0208, 0.2675), (-0.01814, 0.01814, 0.2674), (-0.01838, 0.01838, 0.2745), (-0.01733, 0.01733, 0.2771), (-0.01838, 0.01838, 0.28), (-0.02273, 0.02273, 0.2863), (-0.02329, 0.02329, 0.2953), (-0.02064, 0.02064, 0.3031), (-0.01452, 0.01452, 0.3094), (-0.01073, 0.01073, 0.319), (-0.008556, 0.008556, 0.3296), (-0.01121, 0.01121, 0.3436), (-0.01427, 0.01427, 0.3501), (-0.01999, 0.01999, 0.3564), (-0.02176, 0.02176, 0.3667), (-0.02362, 0.02362, 0.3702), (-0.02168, 0.02168, 0.3741), (-0.0204, 0.0204, 0.3824), (-0.01379, 0.01379, 0.39), (-0.008234, 0.008234, 0.4112), (-0.01379, 0.01379, 0.4329), (-0.02201, 0.02201, 0.4543), (-0.04102, 0.04103, 0.4609), (-0.05355, 0.05355, 0.482), (-0.05599, 0.05599, 0.4822), (-0.0561, 0.0561, 0.4881), (-0.05315, 0.05315, 0.487), (-0.04236, 0.04236, 0.4712), (-0.02844, 0.02844, 0.4656), (-0.0136, 0.0136, 0.4704), (-0.01105, 0.01105, 0.4955), (-0.009656, 0.009657, 0.5009), (-0.008845, 0.008845, 0.5088), (-0.01534, 0.01534, 0.512), (-0.01024, 0.01024, 0.537), (-0.01627, 0.01627, 0.5509), (-0.01673, 0.01673, 0.5653), (-0.02207, 0.02207, 0.5799), (-0.02091, 0.02091, 0.5968), (-0.02095, -0.02095, 0.5962), (-0.01261, 0.03044, 0.2312), (-0.01509, 0.03643, 0.2321), (-0.01479, 0.0357, 0.2415), (-0.009774, 0.0236, 0.2414), (-0.00973, 0.02349, 0.2435), (-0.01265, 0.03054, 0.2438), (-0.01256, 0.03033, 0.2474), (-0.01448, 0.03496, 0.2476), (-0.01444, 0.03485, 0.2524), (-0.01309, 0.03159, 0.2525), (-0.013, 0.03138, 0.2601), (-0.01134, 0.02738, 0.2602), (-0.01126, 0.02717, 0.2675), (-0.009817, 0.0237, 0.2674), (-0.009948, 0.02402, 0.2745), (-0.009381, 0.02265, 0.2771), (-0.009948, 0.02402, 0.28), (-0.0123, 0.0297, 0.2863), (-0.01261, 0.03044, 0.2953), (-0.01117, 0.02696, 0.3031), (-0.007856, 0.01897, 0.3094), (-0.005807, 0.01402, 0.319), (-0.004631, 0.01118, 0.3296), (-0.006069, 0.01465, 0.3436), (-0.007725, 0.01865, 0.3501), (-0.01082, 0.02612, 0.3564), (-0.01178, 0.02844, 0.3667), (-0.01278, 0.03086, 0.3702), (-0.01174, 0.02833, 0.3741), (-0.01104, 0.02665, 0.3824), (-0.007464, 0.01802, 0.39), (-0.004456, 0.01076, 0.4112), (-0.007464, 0.01802, 0.4329), (-0.01191, 0.02875, 0.4543), (-0.0222, 0.0536, 0.4609), (-0.02898, 0.06997, 0.482), (-0.0303, 0.07315, 0.4822), (-0.03036, 0.0733, 0.4881), (-0.02876, 0.06944, 0.487), (-0.02293, 0.05535, 0.4712), (-0.01539, 0.03716, 0.4656), (-0.00736, 0.01777, 0.4704), (-0.005979, 0.01444, 0.4955), (-0.005226, 0.01262, 0.5009), (-0.004787, 0.01156, 0.5088), (-0.008301, 0.02004, 0.512), (-0.00554, 0.01337, 0.537), (-0.008803, 0.02125, 0.5509), (-0.009055, 0.02186, 0.5653), (-0.01194, 0.02883, 0.5799), (-0.01131, 0.02731, 0.5968), (-0.01134, -0.02737, 0.5962), (4.369e-08, 0.03294, 0.2312), (4.15e-08, 0.03944, 0.2321), (4.915e-08, 0.03864, 0.2415), (4.096e-08, 0.02554, 0.2414), (4.096e-08, 0.02543, 0.2435), (4.587e-08, 0.03306, 0.2438), (4.369e-08, 0.03283, 0.2474), (4.696e-08, 0.03784, 0.2476), (4.915e-08, 0.03773, 0.2524), (4.915e-08, 0.0342, 0.2525), (5.024e-08, 0.03397, 0.2601), (4.696e-08, 0.02964, 0.2602), (3.604e-08, 0.02941, 0.2675), (4.642e-08, 0.02565, 0.2674), (4.587e-08, 0.026, 0.2745), (4.806e-08, 0.02452, 0.2771), (4.806e-08, 0.026, 0.28), (4.915e-08, 0.03215, 0.2863), (5.242e-08, 0.03294, 0.2953), (4.915e-08, 0.02918, 0.3031), (4.969e-08, 0.02053, 0.3094), (5.188e-08, 0.01518, 0.319), (4.915e-08, 0.0121, 0.3296), (5.352e-08, 0.01586, 0.3436), (5.625e-08, 0.02019, 0.3501), (5.679e-08, 0.02827, 0.3564), (6.225e-08, 0.03078, 0.3667), (6.553e-08, 0.0334, 0.3702), (5.898e-08, 0.03067, 0.3741), (6.007e-08, 0.02884, 0.3824), (5.843e-08, 0.0195, 0.39), (5.898e-08, 0.01165, 0.4112), (6.553e-08, 0.0195, 0.4329), (6.553e-08, 0.03112, 0.4543), (8.3e-08, 0.05802, 0.4609), (1.005e-07, 0.07573, 0.482), (8.956e-08, 0.07918, 0.4822), (9.83e-08, 0.07934, 0.4881), (9.83e-08, 0.07516, 0.487), (8.519e-08, 0.05991, 0.4712), (8.41e-08, 0.04023, 0.4656), (7.208e-08, 0.01923, 0.4704), (6.99e-08, 0.01562, 0.4955), (7.427e-08, 0.01366, 0.5009), (7.181e-08, 0.01251, 0.5088), (7.427e-08, 0.02169, 0.512), (7.591e-08, 0.01448, 0.537), (8.3e-08, 0.023, 0.5509), (8.574e-08, 0.02366, 0.5653), (9.174e-08, 0.03121, 0.5799), (9.283e-08, 0.02957, 0.5968), (-8.414e-08, -0.02962, 0.5962), (0.01261, 0.03044, 0.2312), (0.01509, 0.03643, 0.2321), (0.01479, 0.0357, 0.2415), (0.009774, 0.0236, 0.2414), (0.00973, 0.02349, 0.2435), (0.01265, 0.03054, 0.2438), (0.01256, 0.03033, 0.2474), (0.01448, 0.03496, 0.2476), (0.01444, 0.03485, 0.2524), (0.01309, 0.03159, 0.2525), (0.013, 0.03138, 0.2601), (0.01134, 0.02738, 0.2602), (0.01126, 0.02717, 0.2675), (0.009817, 0.0237, 0.2674), (0.009948, 0.02402, 0.2745), (0.009382, 0.02265, 0.2771), (0.009948, 0.02402, 0.28), (0.0123, 0.0297, 0.2863), (0.01261, 0.03044, 0.2953), (0.01117, 0.02696, 0.3031), (0.007856, 0.01897, 0.3094), (0.005808, 0.01402, 0.319), (0.004631, 0.01118, 0.3296), (0.006069, 0.01465, 0.3436), (0.007725, 0.01865, 0.3501), (0.01082, 0.02612, 0.3564), (0.01178, 0.02844, 0.3667), (0.01278, 0.03086, 0.3702), (0.01174, 0.02833, 0.3741), (0.01104, 0.02665, 0.3824), (0.007464, 0.01802, 0.39), (0.004456, 0.01076, 0.4112), (0.007464, 0.01802, 0.4329), (0.01191, 0.02875, 0.4543), (0.0222, 0.0536, 0.4609), (0.02898, 0.06997, 0.482), (0.0303, 0.07315, 0.4822), (0.03036, 0.0733, 0.4881), (0.02876, 0.06944, 0.487), (0.02293, 0.05535, 0.4712), (0.01539, 0.03716, 0.4656), (0.00736, 0.01777, 0.4704), (0.005979, 0.01444, 0.4955), (0.005226, 0.01262, 0.5009), (0.004787, 0.01156, 0.5088), (0.008302, 0.02004, 0.512), (0.00554, 0.01337, 0.537), (0.008804, 0.02125, 0.5509), (0.009055, 0.02186, 0.5653), (0.01194, 0.02883, 0.5799), (0.01131, 0.02731, 0.5968), (0.01134, -0.02737, 0.5962), (0.02329, 0.02329, 0.2312), (0.02788, 0.02788, 0.2321), (0.02732, 0.02732, 0.2415), (0.01806, 0.01806, 0.2414), (0.01798, 0.01798, 0.2435), (0.02337, 0.02337, 0.2438), (0.02321, 0.02321, 0.2474), (0.02676, 0.02676, 0.2476), (0.02668, 0.02668, 0.2524), (0.02418, 0.02418, 0.2525), (0.02402, 0.02402, 0.2601), (0.02096, 0.02096, 0.2602), (0.0208, 0.0208, 0.2675), (0.01814, 0.01814, 0.2674), (0.01838, 0.01838, 0.2745), (0.01733, 0.01733, 0.2771), (0.01838, 0.01838, 0.28), (0.02273, 0.02273, 0.2863), (0.02329, 0.02329, 0.2953), (0.02064, 0.02064, 0.3031), (0.01452, 0.01452, 0.3094), (0.01073, 0.01073, 0.319), (0.008556, 0.008556, 0.3296), (0.01121, 0.01121, 0.3436), (0.01427, 0.01427, 0.3501), (0.01999, 0.01999, 0.3564), (0.02176, 0.02176, 0.3667), (0.02362, 0.02362, 0.3702), (0.02168, 0.02168, 0.3741), (0.0204, 0.0204, 0.3824), (0.01379, 0.01379, 0.39), (0.008234, 0.008234, 0.4112), (0.01379, 0.01379, 0.4329), (0.02201, 0.02201, 0.4543), (0.04103, 0.04102, 0.4609), (0.05355, 0.05355, 0.482), (0.05599, 0.05599, 0.4822), (0.0561, 0.0561, 0.4881), (0.05315, 0.05315, 0.487), (0.04236, 0.04236, 0.4712), (0.02844, 0.02844, 0.4656), (0.0136, 0.0136, 0.4704), (0.01105, 0.01105, 0.4955), (0.009657, 0.009656, 0.5009), (0.008845, 0.008845, 0.5088), (0.01534, 0.01534, 0.512), (0.01024, 0.01024, 0.537), (0.01627, 0.01627, 0.5509), (0.01673, 0.01673, 0.5653), (0.02207, 0.02207, 0.5799), (0.02091, 0.02091, 0.5968), (0.02095, -0.02095, 0.5962), (0.03044, 0.01261, 0.2312), (0.03643, 0.01509, 0.2321), (0.0357, 0.01479, 0.2415), (0.0236, 0.009774, 0.2414), (0.02349, 0.00973, 0.2435), (0.03054, 0.01265, 0.2438), (0.03033, 0.01256, 0.2474), (0.03496, 0.01448, 0.2476), (0.03485, 0.01444, 0.2524), (0.03159, 0.01309, 0.2525), (0.03138, 0.013, 0.2601), (0.02738, 0.01134, 0.2602), (0.02717, 0.01126, 0.2675), (0.0237, 0.009817, 0.2674), (0.02402, 0.009948, 0.2745), (0.02265, 0.009381, 0.2771), (0.02402, 0.009948, 0.28), (0.0297, 0.0123, 0.2863), (0.03044, 0.01261, 0.2953), (0.02696, 0.01117, 0.3031), (0.01897, 0.007856, 0.3094), (0.01402, 0.005807, 0.319), (0.01118, 0.004631, 0.3296), (0.01465, 0.006069, 0.3436), (0.01865, 0.007725, 0.3501), (0.02612, 0.01082, 0.3564), (0.02844, 0.01178, 0.3667), (0.03086, 0.01278, 0.3702), (0.02833, 0.01174, 0.3741), (0.02665, 0.01104, 0.3824), (0.01802, 0.007464, 0.39), (0.01076, 0.004456, 0.4112), (0.01802, 0.007464, 0.4329), (0.02875, 0.01191, 0.4543), (0.0536, 0.0222, 0.4609), (0.06997, 0.02898, 0.482), (0.07315, 0.0303, 0.4822), (0.0733, 0.03036, 0.4881), (0.06944, 0.02876, 0.487), (0.05535, 0.02293, 0.4712), (0.03716, 0.01539, 0.4656), (0.01777, 0.00736, 0.4704), (0.01444, 0.005979, 0.4955), (0.01262, 0.005226, 0.5009), (0.01156, 0.004787, 0.5088), (0.02004, 0.008301, 0.512), (0.01337, 0.00554, 0.537), (0.02125, 0.008803, 0.5509), (0.02186, 0.009055, 0.5653), (0.02883, 0.01194, 0.5799), (0.02731, 0.01131, 0.5968), (0.02737, -0.01134, 0.5962), (0.03294, -4.696e-08, 0.2312), (0.03944, -4.478e-08, 0.2321), (0.03864, -5.679e-08, 0.2415), (0.02554, -4.259e-08, 0.2414), (0.02543, -4.369e-08, 0.2435), (0.03306, -4.915e-08, 0.2438), (0.03283, -4.806e-08, 0.2474), (0.03784, -5.133e-08, 0.2476), (0.03773, -5.679e-08, 0.2524), (0.0342, -5.461e-08, 0.2525), (0.03397, -5.461e-08, 0.2601), (0.02964, -5.133e-08, 0.2602), (0.02565, -4.915e-08, 0.2674), (0.026, -5.024e-08, 0.2745), (0.02452, -5.188e-08, 0.2771), (0.026, -5.133e-08, 0.28), (0.03215, -5.461e-08, 0.2863), (0.03294, -5.461e-08, 0.2953), (0.02918, -5.461e-08, 0.3031), (0.01518, -5.515e-08, 0.319), (0.0121, -5.079e-08, 0.3296), (0.01586, -5.57e-08, 0.3436), (0.02019, -5.843e-08, 0.3501), (0.02827, -6.116e-08, 0.3564), (0.03078, -6.662e-08, 0.3667), (0.0334, -7.099e-08, 0.3702), (0.03067, -6.444e-08, 0.3741), (0.02884, -6.335e-08, 0.3824), (0.0195, -6.171e-08, 0.39), (0.01165, -6.089e-08, 0.4112), (0.0195, -6.717e-08, 0.4329), (0.03112, -6.553e-08, 0.4543), (0.05802, -8.737e-08, 0.4609), (0.07573, -1.092e-07, 0.482), (0.07918, -9.611e-08, 0.4822), (0.07516, -1.114e-07, 0.487), (0.05991, -8.956e-08, 0.4712), (0.04023, -8.737e-08, 0.4656), (0.01366, -7.7e-08, 0.5009), (0.01448, -7.864e-08, 0.537), (0.023, -8.847e-08, 0.5509), (0.02366, -8.792e-08, 0.5653), (0.03121, -9.502e-08, 0.5799), (0.02957, -1.005e-07, 0.5968), (0.03033, -0.01256, 0.2281), (0.02322, -0.02322, 0.2281), (0.01256, -0.03033, 0.2281), (-3.442e-08, -0.03283, 0.2281), (-0.01256, -0.03033, 0.2281), (-0.02322, -0.02322, 0.2281), (-0.03033, -0.01256, 0.2281), (-0.03283, 3.823e-08, 0.2281), (-0.03033, 0.01256, 0.2281), (-0.02322, 0.02322, 0.2281), (-0.01256, 0.03033, 0.2281), (4.316e-08, 0.03283, 0.2281), (0.01256, 0.03033, 0.2281), (0.02322, 0.02322, 0.2281), (0.03033, 0.01256, 0.2281), (0.03283, -4.67e-08, 0.2281), (0.02962, -1.003e-07, 0.5962), (0.02969, -1.001e-07, 0.5956), (0.02743, 0.01136, 0.5956), (0.02099, 0.02099, 0.5956), (0.01136, 0.02743, 0.5956), (9.275e-08, 0.02969, 0.5956), (-0.01136, 0.02743, 0.5956), (-0.02099, 0.02099, 0.5956), (-0.02743, 0.01136, 0.5956), (-0.02969, 8.847e-08, 0.5956), (-0.02743, -0.01136, 0.5956), (-0.02099, -0.02099, 0.5956), (-0.01136, -0.02743, 0.5956), (-8.418e-08, -0.02969, 0.5956), (0.01136, -0.02743, 0.5956), (0.02099, -0.02099, 0.5956), (0.02743, -0.01136, 0.5956)], [], [(825, 3, 49, 48), (801, 802, 23, 22), (3, 4, 50, 49), (802, 803, 24, 23), (4, 826, 51, 50), (803, 804, 25, 24), (826, 5, 52, 51), (804, 805, 26, 25), (5, 6, 53, 52), (805, 806, 27, 26), (6, 827, 54, 53), (806, 1, 28, 27), (827, 828, 55, 54), (1, 807, 29, 28), (828, 829, 56, 55), (807, 808, 30, 29), (829, 830, 57, 56), (808, 809, 31, 30), (848, 831, 58, 787), (809, 810, 32, 31), (831, 7, 58), (810, 811, 33, 32), (811, 812, 34, 33), (847, 788, 8, 832), (812, 813, 35, 34), (788, 789, 9, 8), (813, 814, 36, 35), (789, 790, 10, 9), (814, 815, 37, 36), (790, 791, 11, 10), (815, 816, 38, 37), (791, 792, 12, 11), (816, 817, 39, 38), (792, 793, 13, 12), (817, 818, 40, 39), (793, 794, 14, 13), (818, 819, 41, 40), (794, 795, 15, 14), (819, 820, 42, 41), (795, 796, 16, 15), (820, 821, 43, 42), (796, 797, 17, 16), (821, 822, 44, 43), (797, 798, 18, 17), (822, 2, 45, 44), (798, 799, 19, 18), (2, 823, 46, 45), (799, 0, 20, 19), (823, 824, 47, 46), (0, 800, 21, 20), (824, 825, 48, 47), (800, 801, 22, 21), (36, 37, 89, 88), (10, 11, 63, 62), (37, 38, 90, 89), (11, 12, 64, 63), (38, 39, 91, 90), (12, 13, 65, 64), (39, 40, 92, 91), (13, 14, 66, 65), (40, 41, 93, 92), (14, 15, 67, 66), (41, 42, 94, 93), (15, 16, 68, 67), (42, 43, 95, 94), (16, 17, 69, 68), (43, 44, 96, 95), (17, 18, 70, 69), (44, 45, 97, 96), (18, 19, 71, 70), (45, 46, 98, 97), (19, 20, 72, 71), (46, 47, 99, 98), (20, 21, 73, 72), (47, 48, 100, 99), (21, 22, 74, 73), (48, 49, 101, 100), (22, 23, 75, 74), (49, 50, 102, 101), (23, 24, 76, 75), (50, 51, 103, 102), (24, 25, 77, 76), (51, 52, 104, 103), (25, 26, 78, 77), (52, 53, 105, 104), (26, 27, 79, 78), (53, 54, 106, 105), (27, 28, 80, 79), (54, 55, 107, 106), (28, 29, 81, 80), (55, 56, 108, 107), (29, 30, 82, 81), (56, 57, 109, 108), (30, 31, 83, 82), (787, 58, 110, 735), (31, 32, 84, 83), (58, 7, 110), (32, 33, 85, 84), (33, 34, 86, 85), (832, 8, 60, 833), (34, 35, 87, 86), (8, 9, 61, 60), (35, 36, 88, 87), (9, 10, 62, 61), (90, 91, 143, 142), (64, 65, 117, 116), (91, 92, 144, 143), (65, 66, 118, 117), (92, 93, 145, 144), (66, 67, 119, 118), (93, 94, 146, 145), (67, 68, 120, 119), (94, 95, 147, 146), (68, 69, 121, 120), (95, 96, 148, 147), (69, 70, 122, 121), (96, 97, 149, 148), (70, 71, 123, 122), (97, 98, 150, 149), (71, 72, 124, 123), (98, 99, 151, 150), (72, 73, 125, 124), (99, 100, 152, 151), (73, 74, 126, 125), (100, 101, 153, 152), (74, 75, 127, 126), (101, 102, 154, 153), (75, 76, 128, 127), (102, 103, 155, 154), (76, 77, 129, 128), (103, 104, 156, 155), (77, 78, 130, 129), (104, 105, 157, 156), (78, 79, 131, 130), (105, 106, 158, 157), (79, 80, 132, 131), (106, 107, 159, 158), (80, 81, 133, 132), (107, 108, 160, 159), (81, 82, 134, 133), (108, 109, 161, 160), (82, 83, 135, 134), (735, 110, 162, 683), (83, 84, 136, 135), (110, 7, 162), (84, 85, 137, 136), (85, 86, 138, 137), (833, 60, 112, 834), (86, 87, 139, 138), (60, 61, 113, 112), (87, 88, 140, 139), (61, 62, 114, 113), (88, 89, 141, 140), (62, 63, 115, 114), (89, 90, 142, 141), (63, 64, 116, 115), (144, 145, 197, 196), (118, 119, 171, 170), (145, 146, 198, 197), (119, 120, 172, 171), (146, 147, 199, 198), (120, 121, 173, 172), (147, 148, 200, 199), (121, 122, 174, 173), (148, 149, 201, 200), (122, 123, 175, 174), (149, 150, 202, 201), (123, 124, 176, 175), (150, 151, 203, 202), (124, 125, 177, 176), (151, 152, 204, 203), (125, 126, 178, 177), (152, 153, 205, 204), (126, 127, 179, 178), (153, 154, 206, 205), (127, 128, 180, 179), (154, 155, 207, 206), (128, 129, 181, 180), (155, 156, 208, 207), (129, 130, 182, 181), (156, 157, 209, 208), (130, 131, 183, 182), (157, 158, 210, 209), (131, 132, 184, 183), (158, 159, 211, 210), (132, 133, 185, 184), (159, 160, 212, 211), (133, 134, 186, 185), (160, 161, 213, 212), (134, 135, 187, 186), (683, 162, 214, 631), (135, 136, 188, 187), (162, 7, 214), (136, 137, 189, 188), (137, 138, 190, 189), (834, 112, 164, 835), (138, 139, 191, 190), (112, 113, 165, 164), (139, 140, 192, 191), (113, 114, 166, 165), (140, 141, 193, 192), (114, 115, 167, 166), (141, 142, 194, 193), (115, 116, 168, 167), (142, 143, 195, 194), (116, 117, 169, 168), (143, 144, 196, 195), (117, 118, 170, 169), (198, 199, 251, 250), (172, 173, 225, 224), (199, 200, 252, 251), (173, 174, 226, 225), (200, 201, 253, 252), (174, 175, 227, 226), (201, 202, 254, 253), (175, 176, 228, 227), (202, 203, 255, 254), (176, 177, 229, 228), (203, 204, 256, 255), (177, 178, 230, 229), (204, 205, 257, 256), (178, 179, 231, 230), (205, 206, 258, 257), (179, 180, 232, 231), (206, 207, 259, 258), (180, 181, 233, 232), (207, 208, 260, 259), (181, 182, 234, 233), (208, 209, 261, 260), (182, 183, 235, 234), (209, 210, 262, 261), (183, 184, 236, 235), (210, 211, 263, 262), (184, 185, 237, 236), (211, 212, 264, 263), (185, 186, 238, 237), (212, 213, 265, 264), (186, 187, 239, 238), (631, 214, 266, 579), (187, 188, 240, 239), (214, 7, 266), (188, 189, 241, 240), (189, 190, 242, 241), (835, 164, 216, 836), (190, 191, 243, 242), (164, 165, 217, 216), (191, 192, 244, 243), (165, 166, 218, 217), (192, 193, 245, 244), (166, 167, 219, 218), (193, 194, 246, 245), (167, 168, 220, 219), (194, 195, 247, 246), (168, 169, 221, 220), (195, 196, 248, 247), (169, 170, 222, 221), (196, 197, 249, 248), (170, 171, 223, 222), (197, 198, 250, 249), (171, 172, 224, 223), (252, 253, 305, 304), (226, 227, 279, 278), (253, 254, 306, 305), (227, 228, 280, 279), (254, 255, 307, 306), (228, 229, 281, 280), (255, 256, 308, 307), (229, 230, 282, 281), (256, 257, 309, 308), (230, 231, 283, 282), (257, 258, 310, 309), (231, 232, 284, 283), (258, 259, 311, 310), (232, 233, 285, 284), (259, 260, 312, 311), (233, 234, 286, 285), (260, 261, 313, 312), (234, 235, 287, 286), (261, 262, 314, 313), (235, 236, 288, 287), (262, 263, 315, 314), (236, 237, 289, 288), (263, 264, 316, 315), (237, 238, 290, 289), (264, 265, 317, 316), (238, 239, 291, 290), (579, 266, 318, 527), (239, 240, 292, 291), (266, 7, 318), (240, 241, 293, 292), (241, 242, 294, 293), (836, 216, 268, 837), (242, 243, 295, 294), (216, 217, 269, 268), (243, 244, 296, 295), (217, 218, 270, 269), (244, 245, 297, 296), (218, 219, 271, 270), (245, 246, 298, 297), (219, 220, 272, 271), (246, 247, 299, 298), (220, 221, 273, 272), (247, 248, 300, 299), (221, 222, 274, 273), (248, 249, 301, 300), (222, 223, 275, 274), (249, 250, 302, 301), (223, 224, 276, 275), (250, 251, 303, 302), (224, 225, 277, 276), (251, 252, 304, 303), (225, 226, 278, 277), (306, 307, 359, 358), (280, 281, 333, 332), (307, 308, 360, 359), (281, 282, 334, 333), (308, 309, 361, 360), (282, 283, 335, 334), (309, 310, 362, 361), (283, 284, 336, 335), (310, 311, 363, 362), (284, 285, 337, 336), (311, 312, 364, 363), (285, 286, 338, 337), (312, 313, 365, 364), (286, 287, 339, 338), (313, 314, 366, 365), (287, 288, 340, 339), (314, 315, 367, 366), (288, 289, 341, 340), (315, 316, 368, 367), (289, 290, 342, 341), (316, 317, 369, 368), (290, 291, 343, 342), (527, 318, 370, 475), (291, 292, 344, 343), (318, 7, 370), (292, 293, 345, 344), (293, 294, 346, 345), (837, 268, 320, 838), (294, 295, 347, 346), (268, 269, 321, 320), (295, 296, 348, 347), (269, 270, 322, 321), (296, 297, 349, 348), (270, 271, 323, 322), (297, 298, 350, 349), (271, 272, 324, 323), (298, 299, 351, 350), (272, 273, 325, 324), (299, 300, 352, 351), (273, 274, 326, 325), (300, 301, 353, 352), (274, 275, 327, 326), (301, 302, 354, 353), (275, 276, 328, 327), (302, 303, 355, 354), (276, 277, 329, 328), (303, 304, 356, 355), (277, 278, 330, 329), (304, 305, 357, 356), (278, 279, 331, 330), (305, 306, 358, 357), (279, 280, 332, 331), (360, 361, 413, 412), (334, 335, 387, 386), (361, 362, 414, 413), (335, 336, 388, 387), (362, 363, 415, 414), (336, 337, 389, 388), (363, 364, 416, 415), (337, 338, 390, 389), (364, 365, 417, 416), (338, 339, 391, 390), (365, 366, 418, 417), (339, 340, 392, 391), (366, 367, 419, 418), (340, 341, 393, 392), (367, 368, 420, 419), (341, 342, 394, 393), (368, 369, 421, 420), (342, 343, 395, 394), (475, 370, 422, 423), (343, 344, 396, 395), (370, 7, 422), (344, 345, 397, 396), (345, 346, 398, 397), (838, 320, 372, 839), (346, 347, 399, 398), (320, 321, 373, 372), (347, 348, 400, 399), (321, 322, 374, 373), (348, 349, 401, 400), (322, 323, 375, 374), (349, 350, 402, 401), (323, 324, 376, 375), (350, 351, 403, 402), (324, 325, 377, 376), (351, 352, 404, 403), (325, 326, 378, 377), (352, 353, 405, 404), (326, 327, 379, 378), (353, 354, 406, 405), (327, 328, 380, 379), (354, 355, 407, 406), (328, 329, 381, 380), (355, 356, 408, 407), (329, 330, 382, 381), (356, 357, 409, 408), (330, 331, 383, 382), (357, 358, 410, 409), (331, 332, 384, 383), (358, 359, 411, 410), (332, 333, 385, 384), (359, 360, 412, 411), (333, 334, 386, 385), (414, 415, 467, 466), (388, 389, 441, 440), (415, 416, 468, 467), (389, 390, 442, 441), (416, 417, 469, 468), (390, 391, 443, 442), (417, 418, 470, 469), (391, 392, 444, 443), (418, 419, 471, 470), (392, 393, 445, 444), (419, 420, 472, 471), (393, 394, 446, 445), (420, 421, 473, 472), (394, 395, 447, 446), (423, 422, 474, 371), (395, 396, 448, 447), (422, 7, 474), (396, 397, 449, 448), (397, 398, 450, 449), (839, 372, 424, 840), (398, 399, 451, 450), (372, 373, 425, 424), (399, 400, 452, 451), (373, 374, 426, 425), (400, 401, 453, 452), (374, 375, 427, 426), (401, 402, 454, 453), (375, 376, 428, 427), (402, 403, 455, 454), (376, 377, 429, 428), (403, 404, 456, 455), (377, 378, 430, 429), (404, 405, 457, 456), (378, 379, 431, 430), (405, 406, 458, 457), (379, 380, 432, 431), (406, 407, 459, 458), (380, 381, 433, 432), (407, 408, 460, 459), (381, 382, 434, 433), (408, 409, 461, 460), (382, 383, 435, 434), (409, 410, 462, 461), (383, 384, 436, 435), (410, 411, 463, 462), (384, 385, 437, 436), (411, 412, 464, 463), (385, 386, 438, 437), (412, 413, 465, 464), (386, 387, 439, 438), (413, 414, 466, 465), (387, 388, 440, 439), (468, 469, 521, 520), (442, 443, 495, 494), (469, 470, 522, 521), (443, 444, 496, 495), (470, 471, 523, 522), (444, 445, 497, 496), (471, 472, 524, 523), (445, 446, 498, 497), (472, 473, 525, 524), (446, 447, 499, 498), (371, 474, 526, 319), (447, 448, 500, 499), (474, 7, 526), (448, 449, 501, 500), (449, 450, 502, 501), (840, 424, 476, 841), (450, 451, 503, 502), (424, 425, 477, 476), (451, 452, 504, 503), (425, 426, 478, 477), (452, 453, 505, 504), (426, 427, 479, 478), (453, 454, 506, 505), (427, 428, 480, 479), (454, 455, 507, 506), (428, 429, 481, 480), (455, 456, 508, 507), (429, 430, 482, 481), (456, 457, 509, 508), (430, 431, 483, 482), (457, 458, 510, 509), (431, 432, 484, 483), (458, 459, 511, 510), (432, 433, 485, 484), (459, 460, 512, 511), (433, 434, 486, 485), (460, 461, 513, 512), (434, 435, 487, 486), (461, 462, 514, 513), (435, 436, 488, 487), (462, 463, 515, 514), (436, 437, 489, 488), (463, 464, 516, 515), (437, 438, 490, 489), (464, 465, 517, 516), (438, 439, 491, 490), (465, 466, 518, 517), (439, 440, 492, 491), (466, 467, 519, 518), (440, 441, 493, 492), (467, 468, 520, 519), (441, 442, 494, 493), (522, 523, 575, 574), (496, 497, 549, 548), (523, 524, 576, 575), (497, 498, 550, 549), (524, 525, 577, 576), (498, 499, 551, 550), (319, 526, 578, 267), (499, 500, 552, 551), (526, 7, 578), (500, 501, 553, 552), (501, 502, 554, 553), (841, 476, 528, 842), (502, 503, 555, 554), (476, 477, 529, 528), (503, 504, 556, 555), (477, 478, 530, 529), (504, 505, 557, 556), (478, 479, 531, 530), (505, 506, 558, 557), (479, 480, 532, 531), (506, 507, 559, 558), (480, 481, 533, 532), (507, 508, 560, 559), (481, 482, 534, 533), (508, 509, 561, 560), (482, 483, 535, 534), (509, 510, 562, 561), (483, 484, 536, 535), (510, 511, 563, 562), (484, 485, 537, 536), (511, 512, 564, 563), (485, 486, 538, 537), (512, 513, 565, 564), (486, 487, 539, 538), (513, 514, 566, 565), (487, 488, 540, 539), (514, 515, 567, 566), (488, 489, 541, 540), (515, 516, 568, 567), (489, 490, 542, 541), (516, 517, 569, 568), (490, 491, 543, 542), (517, 518, 570, 569), (491, 492, 544, 543), (518, 519, 571, 570), (492, 493, 545, 544), (519, 520, 572, 571), (493, 494, 546, 545), (520, 521, 573, 572), (494, 495, 547, 546), (521, 522, 574, 573), (495, 496, 548, 547), (576, 577, 629, 628), (550, 551, 603, 602), (267, 578, 630, 215), (551, 552, 604, 603), (578, 7, 630), (552, 553, 605, 604), (553, 554, 606, 605), (842, 528, 580, 843), (554, 555, 607, 606), (528, 529, 581, 580), (555, 556, 608, 607), (529, 530, 582, 581), (556, 557, 609, 608), (530, 531, 583, 582), (557, 558, 610, 609), (531, 532, 584, 583), (558, 559, 611, 610), (532, 533, 585, 584), (559, 560, 612, 611), (533, 534, 586, 585), (560, 561, 613, 612), (534, 535, 587, 586), (561, 562, 614, 613), (535, 536, 588, 587), (562, 563, 615, 614), (536, 537, 589, 588), (563, 564, 616, 615), (537, 538, 590, 589), (564, 565, 617, 616), (538, 539, 591, 590), (565, 566, 618, 617), (539, 540, 592, 591), (566, 567, 619, 618), (540, 541, 593, 592), (567, 568, 620, 619), (541, 542, 594, 593), (568, 569, 621, 620), (542, 543, 595, 594), (569, 570, 622, 621), (543, 544, 596, 595), (570, 571, 623, 622), (544, 545, 597, 596), (571, 572, 624, 623), (545, 546, 598, 597), (572, 573, 625, 624), (546, 547, 599, 598), (573, 574, 626, 625), (547, 548, 600, 599), (574, 575, 627, 626), (548, 549, 601, 600), (575, 576, 628, 627), (549, 550, 602, 601), (630, 7, 682), (604, 605, 657, 656), (605, 606, 658, 657), (843, 580, 632, 844), (606, 607, 659, 658), (580, 581, 633, 632), (607, 608, 660, 659), (581, 582, 634, 633), (608, 609, 661, 660), (582, 583, 635, 634), (609, 610, 662, 661), (583, 584, 636, 635), (610, 611, 663, 662), (584, 585, 637, 636), (611, 612, 664, 663), (585, 586, 638, 637), (612, 613, 665, 664), (586, 587, 639, 638), (613, 614, 666, 665), (587, 588, 640, 639), (614, 615, 667, 666), (588, 589, 641, 640), (615, 616, 668, 667), (589, 590, 642, 641), (616, 617, 669, 668), (590, 591, 643, 642), (617, 618, 670, 669), (591, 592, 644, 643), (618, 619, 671, 670), (592, 593, 645, 644), (619, 620, 672, 671), (593, 594, 646, 645), (620, 621, 673, 672), (594, 595, 647, 646), (621, 622, 674, 673), (595, 596, 648, 647), (622, 623, 675, 674), (596, 597, 649, 648), (623, 624, 676, 675), (597, 598, 650, 649), (624, 625, 677, 676), (598, 599, 651, 650), (625, 626, 678, 677), (599, 600, 652, 651), (626, 627, 679, 678), (600, 601, 653, 652), (627, 628, 680, 679), (601, 602, 654, 653), (628, 629, 681, 680), (602, 603, 655, 654), (215, 630, 682, 163), (603, 604, 656, 655), (659, 660, 712, 711), (632, 633, 685, 684), (660, 661, 713, 712), (633, 634, 686, 685), (661, 662, 714, 713), (634, 635, 687, 686), (662, 663, 715, 714), (635, 636, 688, 687), (663, 664, 716, 715), (636, 637, 689, 688), (664, 665, 717, 716), (637, 638, 690, 689), (665, 666, 718, 717), (638, 639, 691, 690), (666, 667, 719, 718), (639, 640, 692, 691), (667, 668, 720, 719), (640, 641, 693, 692), (668, 669, 721, 720), (641, 642, 694, 693), (669, 670, 722, 721), (642, 643, 695, 694), (670, 671, 723, 722), (643, 644, 696, 695), (671, 672, 724, 723), (645, 646, 698, 697), (644, 645, 697, 696), (672, 673, 725, 724), (646, 647, 699, 698), (673, 674, 726, 725), (647, 648, 700, 699), (674, 675, 727, 726), (648, 649, 701, 700), (675, 676, 728, 727), (649, 650, 702, 701), (676, 677, 729, 728), (650, 651, 703, 702), (677, 678, 730, 729), (651, 652, 704, 703), (678, 679, 731, 730), (652, 653, 705, 704), (679, 680, 732, 731), (653, 654, 706, 705), (680, 681, 733, 732), (654, 655, 707, 706), (163, 682, 734, 111), (655, 656, 708, 707), (682, 7, 734), (656, 657, 709, 708), (657, 658, 710, 709), (658, 659, 711, 710), (844, 632, 684, 845), (713, 714, 766, 765), (687, 688, 740, 739), (714, 715, 767, 766), (688, 689, 741, 740), (715, 716, 768, 767), (689, 690, 742, 741), (716, 717, 769, 768), (690, 691, 743, 742), (717, 718, 770, 769), (691, 692, 744, 743), (718, 719, 771, 770), (692, 693, 745, 744), (719, 720, 772, 771), (693, 694, 746, 745), (720, 721, 773, 772), (694, 695, 747, 746), (721, 722, 774, 773), (695, 696, 748, 747), (722, 723, 775, 774), (696, 697, 749, 748), (723, 724, 776, 775), (697, 698, 750, 749), (724, 725, 777, 776), (698, 699, 751, 750), (725, 726, 778, 777), (699, 700, 752, 751), (726, 727, 779, 778), (700, 701, 753, 752), (727, 728, 780, 779), (701, 702, 754, 753), (728, 729, 781, 780), (702, 703, 755, 754), (729, 730, 782, 781), (703, 704, 756, 755), (730, 731, 783, 782), (704, 705, 757, 756), (731, 732, 784, 783), (705, 706, 758, 757), (732, 733, 785, 784), (706, 707, 759, 758), (111, 734, 786, 59), (707, 708, 760, 759), (734, 7, 786), (708, 709, 761, 760), (709, 710, 762, 761), (845, 684, 736, 846), (710, 711, 763, 762), (684, 685, 737, 736), (711, 712, 764, 763), (685, 686, 738, 737), (712, 713, 765, 764), (686, 687, 739, 738), (767, 768, 818, 817), (741, 742, 794, 793), (768, 769, 819, 818), (742, 743, 795, 794), (769, 770, 820, 819), (743, 744, 796, 795), (770, 771, 821, 820), (744, 745, 797, 796), (771, 772, 822, 821), (745, 746, 798, 797), (772, 773, 2, 822), (746, 747, 799, 798), (773, 774, 823, 2), (747, 748, 0, 799), (774, 775, 824, 823), (748, 749, 800, 0), (775, 776, 825, 824), (749, 750, 801, 800), (776, 777, 3, 825), (750, 751, 802, 801), (777, 778, 4, 3), (751, 752, 803, 802), (778, 779, 826, 4), (752, 753, 804, 803), (779, 780, 5, 826), (753, 754, 805, 804), (780, 781, 6, 5), (754, 755, 806, 805), (781, 782, 827, 6), (755, 756, 1, 806), (782, 783, 828, 827), (756, 757, 807, 1), (783, 784, 829, 828), (757, 758, 808, 807), (784, 785, 830, 829), (758, 759, 809, 808), (59, 786, 831, 848), (759, 760, 810, 809), (786, 7, 831), (760, 761, 811, 810), (761, 762, 812, 811), (846, 736, 788, 847), (762, 763, 813, 812), (736, 737, 789, 788), (763, 764, 814, 813), (737, 738, 790, 789), (764, 765, 815, 814), (738, 739, 791, 790), (765, 766, 816, 815), (739, 740, 792, 791), (766, 767, 817, 816), (740, 741, 793, 792), (850, 59, 848, 849), (851, 111, 59, 850), (852, 163, 111, 851), (853, 215, 163, 852), (854, 267, 215, 853), (855, 319, 267, 854), (856, 371, 319, 855), (857, 423, 371, 856), (858, 475, 423, 857), (859, 527, 475, 858), (860, 579, 527, 859), (861, 631, 579, 860), (862, 683, 631, 861), (863, 735, 683, 862), (864, 787, 735, 863), (849, 848, 787, 864), (830, 849, 864, 57), (57, 864, 863, 109), (109, 863, 862, 161), (161, 862, 861, 213), (213, 861, 860, 265), (265, 860, 859, 317), (317, 859, 858, 369), (369, 858, 857, 421), (421, 857, 856, 473), (473, 856, 855, 525), (525, 855, 854, 577), (577, 854, 853, 629), (629, 853, 852, 681), (681, 852, 851, 733), (733, 851, 850, 785), (785, 850, 849, 830)])
me_plane.polygons.foreach_set('use_smooth', [True] * 864)
me_plane.materials.append(mat_metallo_narghil)
me_plane.use_remesh_preserve_volume = False
me_plane.use_remesh_preserve_attributes = False
me_plane.use_mirror_vertex_groups = False
me_plane.update()
me_plane_001 = bpy.data.meshes.new('Plane.001')
me_plane_001.from_pydata([(0.0, 0.0, 0.0), (0.03036, -2.336e-08, 0.1739), (0.06341, -0.02627, 0.001763), (0.05798, -0.02402, 0.01469), (0.05116, -0.02119, 0.02535), (0.04828, -0.02, 0.03519), (0.0448, -0.01856, 0.07636), (0.03798, -0.01573, 0.09817), (0.03252, -0.01347, 0.1101), (0.02578, -0.01068, 0.1258), (0.02426, -0.01005, 0.1657), (0.02805, -0.01162, 0.1739), (0.03063, -0.01269, 0.1864), (0.0291, -0.01205, 0.2187), (0.04853, -0.04853, 0.001763), (0.04438, -0.04438, 0.01469), (0.03916, -0.03916, 0.02535), (0.03695, -0.03695, 0.03519), (0.03429, -0.03429, 0.07636), (0.02907, -0.02907, 0.09817), (0.02489, -0.02489, 0.1101), (0.01973, -0.01973, 0.1258), (0.01857, -0.01857, 0.1657), (0.02147, -0.02147, 0.1739), (0.02344, -0.02344, 0.1864), (0.02227, -0.02227, 0.2187), (0.02627, -0.06341, 0.001763), (0.02402, -0.05798, 0.01469), (0.02119, -0.05116, 0.02535), (0.02, -0.04828, 0.03519), (0.01856, -0.0448, 0.07636), (0.01573, -0.03798, 0.09817), (0.01347, -0.03253, 0.1101), (0.01068, -0.02578, 0.1258), (0.01005, -0.02426, 0.1657), (0.01162, -0.02805, 0.1739), (0.01269, -0.03063, 0.1864), (0.01205, -0.0291, 0.2187), (-8.737e-09, -0.06863, 0.001763), (-1.092e-08, -0.06276, 0.01469), (-4.369e-09, -0.05538, 0.02535), (-1.311e-08, -0.05226, 0.03519), (-1.529e-08, -0.04849, 0.07636), (-1.529e-08, -0.04111, 0.09817), (-2.184e-08, -0.0352, 0.1101), (-1.966e-08, -0.0279, 0.1258), (-2.73e-08, -0.02626, 0.1657), (-2.512e-08, -0.03036, 0.1739), (-2.84e-08, -0.03315, 0.1864), (-3.171e-08, -0.0315, 0.2187), (-0.02627, -0.06341, 0.001763), (-0.02402, -0.05798, 0.01469), (-0.02119, -0.05116, 0.02535), (-0.02, -0.04828, 0.03519), (-0.01856, -0.0448, 0.07636), (-0.01573, -0.03798, 0.09817), (-0.01347, -0.03252, 0.1101), (-0.01068, -0.02578, 0.1258), (-0.01005, -0.02426, 0.1657), (-0.01162, -0.02805, 0.1739), (-0.01269, -0.03063, 0.1864), (-0.01205, -0.0291, 0.2187), (-0.04853, -0.04853, 0.001763), (-0.04438, -0.04438, 0.01469), (-0.03916, -0.03916, 0.02535), (-0.03695, -0.03695, 0.03519), (-0.03429, -0.03429, 0.07636), (-0.02907, -0.02907, 0.09817), (-0.02489, -0.02489, 0.1101), (-0.01973, -0.01973, 0.1258), (-0.01857, -0.01857, 0.1657), (-0.02147, -0.02147, 0.1739), (-0.02344, -0.02344, 0.1864), (-0.02227, -0.02227, 0.2187), (-0.06341, -0.02627, 0.001763), (-0.05798, -0.02402, 0.01469), (-0.05116, -0.02119, 0.02535), (-0.04828, -0.02, 0.03519), (-0.0448, -0.01856, 0.07636), (-0.03798, -0.01573, 0.09817), (-0.03253, -0.01347, 0.1101), (-0.02578, -0.01068, 0.1258), (-0.02426, -0.01005, 0.1657), (-0.02805, -0.01162, 0.1739), (-0.03063, -0.01269, 0.1864), (-0.0291, -0.01205, 0.2187), (-0.06863, 1.747e-08, 0.001763), (-0.06276, 1.747e-08, 0.01469), (-0.05538, 1.311e-08, 0.02535), (-0.05226, 2.184e-08, 0.03519), (-0.04849, 1.747e-08, 0.07636), (-0.04111, 1.966e-08, 0.09817), (-0.0352, 2.512e-08, 0.1101), (-0.0279, 2.403e-08, 0.1258), (-0.02626, 3.167e-08, 0.1657), (-0.03036, 2.621e-08, 0.1739), (-0.03315, 3.277e-08, 0.1864), (-0.0315, 3.703e-08, 0.2187), (-0.06341, 0.02627, 0.001763), (-0.05798, 0.02402, 0.01469), (-0.05116, 0.02119, 0.02535), (-0.04828, 0.02, 0.03519), (-0.0448, 0.01856, 0.07636), (-0.03798, 0.01573, 0.09817), (-0.03252, 0.01347, 0.1101), (-0.02578, 0.01068, 0.1258), (-0.02426, 0.01005, 0.1657), (-0.02805, 0.01162, 0.1739), (-0.03063, 0.01269, 0.1864), (-0.0291, 0.01205, 0.2187), (-0.04853, 0.04853, 0.001763), (-0.04438, 0.04438, 0.01469), (-0.03916, 0.03916, 0.02535), (-0.03695, 0.03695, 0.03519), (-0.03429, 0.03429, 0.07636), (-0.02907, 0.02907, 0.09817), (-0.02489, 0.02489, 0.1101), (-0.01973, 0.01973, 0.1258), (-0.01857, 0.01857, 0.1657), (-0.02147, 0.02147, 0.1739), (-0.02344, 0.02344, 0.1864), (-0.02227, 0.02227, 0.2187), (-0.02627, 0.06341, 0.001763), (-0.02402, 0.05798, 0.01469), (-0.02119, 0.05116, 0.02535), (-0.02, 0.04828, 0.03519), (-0.01856, 0.0448, 0.07636), (-0.01573, 0.03798, 0.09817), (-0.01347, 0.03253, 0.1101), (-0.01068, 0.02578, 0.1258), (-0.01005, 0.02426, 0.1657), (-0.01162, 0.02805, 0.1739), (-0.01269, 0.03063, 0.1864), (-0.01205, 0.0291, 0.2187), (2.403e-08, 0.06863, 0.001763), (2.403e-08, 0.06276, 0.01469), (2.403e-08, 0.05538, 0.02535), (2.621e-08, 0.05226, 0.03519), (2.403e-08, 0.04849, 0.07636), (2.73e-08, 0.04111, 0.09817), (2.621e-08, 0.0352, 0.1101), (2.621e-08, 0.0279, 0.1258), (3.604e-08, 0.02626, 0.1657), (3.058e-08, 0.03036, 0.1739), (3.823e-08, 0.03315, 0.1864), (4.03e-08, 0.0315, 0.2187), (0.02627, 0.06341, 0.001763), (0.02402, 0.05798, 0.01469), (0.02119, 0.05116, 0.02535), (0.02, 0.04828, 0.03519), (0.01856, 0.0448, 0.07636), (0.01573, 0.03798, 0.09817), (0.01347, 0.03252, 0.1101), (0.01068, 0.02578, 0.1258), (0.01005, 0.02426, 0.1657), (0.01162, 0.02805, 0.1739), (0.01269, 0.03063, 0.1864), (0.01205, 0.0291, 0.2187), (0.04853, 0.04853, 0.001763), (0.04438, 0.04438, 0.01469), (0.03916, 0.03916, 0.02535), (0.03695, 0.03695, 0.03519), (0.03429, 0.03429, 0.07636), (0.02907, 0.02907, 0.09817), (0.02489, 0.02489, 0.1101), (0.01973, 0.01973, 0.1258), (0.01857, 0.01857, 0.1657), (0.02147, 0.02147, 0.1739), (0.02344, 0.02344, 0.1864), (0.02227, 0.02227, 0.2187), (0.06341, 0.02627, 0.001763), (0.05798, 0.02402, 0.01469), (0.05116, 0.02119, 0.02535), (0.04828, 0.02, 0.03519), (0.0448, 0.01856, 0.07636), (0.03798, 0.01573, 0.09817), (0.03253, 0.01347, 0.1101), (0.02578, 0.01068, 0.1258), (0.02426, 0.01005, 0.1657), (0.02805, 0.01162, 0.1739), (0.03063, 0.01269, 0.1864), (0.0291, 0.01205, 0.2187), (0.06863, -3.058e-08, 0.001763), (0.06276, -3.058e-08, 0.01469), (0.05538, -2.84e-08, 0.02535), (0.05226, -3.058e-08, 0.03519), (0.04849, -3.058e-08, 0.07636), (0.04111, -3.277e-08, 0.09817), (0.0352, -2.949e-08, 0.1101), (0.0279, -3.167e-08, 0.1258), (0.02626, -4.15e-08, 0.1657), (0.03315, -4.15e-08, 0.1864), (0.0315, -4.451e-08, 0.2187), (0.02895, -0.01199, 0.2294), (0.02216, -0.02216, 0.2294), (0.01199, -0.02895, 0.2294), (-3.276e-08, -0.03134, 0.2294), (-0.01199, -0.02895, 0.2294), (-0.02216, -0.02216, 0.2294), (-0.02895, -0.01199, 0.2294), (-0.03134, 3.632e-08, 0.2294), (-0.02895, 0.01199, 0.2294), (-0.02216, 0.02216, 0.2294), (-0.01199, 0.02895, 0.2294), (4.128e-08, 0.03134, 0.2294), (0.01199, 0.02895, 0.2294), (0.02216, 0.02216, 0.2294), (0.02895, 0.01199, 0.2294), (0.03134, -4.474e-08, 0.2294)], [], [(0, 182, 2), (182, 183, 3, 2), (183, 184, 4, 3), (184, 185, 5, 4), (185, 186, 6, 5), (186, 187, 7, 6), (187, 188, 8, 7), (188, 189, 9, 8), (189, 190, 10, 9), (190, 1, 11, 10), (1, 191, 12, 11), (191, 192, 13, 12), (0, 2, 14), (2, 3, 15, 14), (3, 4, 16, 15), (4, 5, 17, 16), (5, 6, 18, 17), (6, 7, 19, 18), (7, 8, 20, 19), (8, 9, 21, 20), (9, 10, 22, 21), (10, 11, 23, 22), (11, 12, 24, 23), (12, 13, 25, 24), (0, 14, 26), (14, 15, 27, 26), (15, 16, 28, 27), (16, 17, 29, 28), (17, 18, 30, 29), (18, 19, 31, 30), (19, 20, 32, 31), (20, 21, 33, 32), (21, 22, 34, 33), (22, 23, 35, 34), (23, 24, 36, 35), (24, 25, 37, 36), (0, 26, 38), (26, 27, 39, 38), (27, 28, 40, 39), (28, 29, 41, 40), (29, 30, 42, 41), (30, 31, 43, 42), (31, 32, 44, 43), (32, 33, 45, 44), (33, 34, 46, 45), (34, 35, 47, 46), (35, 36, 48, 47), (36, 37, 49, 48), (0, 38, 50), (38, 39, 51, 50), (39, 40, 52, 51), (40, 41, 53, 52), (41, 42, 54, 53), (42, 43, 55, 54), (43, 44, 56, 55), (44, 45, 57, 56), (45, 46, 58, 57), (46, 47, 59, 58), (47, 48, 60, 59), (48, 49, 61, 60), (0, 50, 62), (50, 51, 63, 62), (51, 52, 64, 63), (52, 53, 65, 64), (53, 54, 66, 65), (54, 55, 67, 66), (55, 56, 68, 67), (56, 57, 69, 68), (57, 58, 70, 69), (58, 59, 71, 70), (59, 60, 72, 71), (60, 61, 73, 72), (0, 62, 74), (62, 63, 75, 74), (63, 64, 76, 75), (64, 65, 77, 76), (65, 66, 78, 77), (66, 67, 79, 78), (67, 68, 80, 79), (68, 69, 81, 80), (69, 70, 82, 81), (70, 71, 83, 82), (71, 72, 84, 83), (72, 73, 85, 84), (74, 75, 87, 86), (75, 76, 88, 87), (76, 77, 89, 88), (77, 78, 90, 89), (78, 79, 91, 90), (79, 80, 92, 91), (80, 81, 93, 92), (81, 82, 94, 93), (82, 83, 95, 94), (83, 84, 96, 95), (84, 85, 97, 96), (0, 74, 86), (88, 89, 101, 100), (89, 90, 102, 101), (90, 91, 103, 102), (91, 92, 104, 103), (92, 93, 105, 104), (93, 94, 106, 105), (94, 95, 107, 106), (95, 96, 108, 107), (96, 97, 109, 108), (0, 86, 98), (86, 87, 99, 98), (87, 88, 100, 99), (102, 103, 115, 114), (103, 104, 116, 115), (104, 105, 117, 116), (105, 106, 118, 117), (106, 107, 119, 118), (107, 108, 120, 119), (108, 109, 121, 120), (0, 98, 110), (98, 99, 111, 110), (99, 100, 112, 111), (100, 101, 113, 112), (101, 102, 114, 113), (116, 117, 129, 128), (117, 118, 130, 129), (118, 119, 131, 130), (119, 120, 132, 131), (120, 121, 133, 132), (0, 110, 122), (110, 111, 123, 122), (111, 112, 124, 123), (112, 113, 125, 124), (113, 114, 126, 125), (114, 115, 127, 126), (115, 116, 128, 127), (130, 131, 143, 142), (131, 132, 144, 143), (132, 133, 145, 144), (0, 122, 134), (122, 123, 135, 134), (123, 124, 136, 135), (124, 125, 137, 136), (125, 126, 138, 137), (126, 127, 139, 138), (127, 128, 140, 139), (128, 129, 141, 140), (129, 130, 142, 141), (144, 145, 157, 156), (0, 134, 146), (134, 135, 147, 146), (135, 136, 148, 147), (136, 137, 149, 148), (137, 138, 150, 149), (138, 139, 151, 150), (139, 140, 152, 151), (140, 141, 153, 152), (141, 142, 154, 153), (142, 143, 155, 154), (143, 144, 156, 155), (0, 146, 158), (146, 147, 159, 158), (147, 148, 160, 159), (148, 149, 161, 160), (149, 150, 162, 161), (150, 151, 163, 162), (151, 152, 164, 163), (152, 153, 165, 164), (153, 154, 166, 165), (154, 155, 167, 166), (155, 156, 168, 167), (156, 157, 169, 168), (0, 158, 170), (158, 159, 171, 170), (159, 160, 172, 171), (160, 161, 173, 172), (161, 162, 174, 173), (162, 163, 175, 174), (163, 164, 176, 175), (164, 165, 177, 176), (165, 166, 178, 177), (166, 167, 179, 178), (167, 168, 180, 179), (168, 169, 181, 180), (0, 170, 182), (170, 171, 183, 182), (171, 172, 184, 183), (172, 173, 185, 184), (173, 174, 186, 185), (174, 175, 187, 186), (175, 176, 188, 187), (176, 177, 189, 188), (177, 178, 190, 189), (178, 179, 1, 190), (179, 180, 191, 1), (180, 181, 192, 191), (181, 207, 208, 192), (169, 206, 207, 181), (157, 205, 206, 169), (145, 204, 205, 157), (133, 203, 204, 145), (121, 202, 203, 133), (109, 201, 202, 121), (97, 200, 201, 109), (85, 199, 200, 97), (73, 198, 199, 85), (61, 197, 198, 73), (49, 196, 197, 61), (37, 195, 196, 49), (25, 194, 195, 37), (13, 193, 194, 25), (192, 208, 193, 13)])
me_plane_001.polygons.foreach_set('use_smooth', [True] * 208)
me_plane_001.materials.append(mat_vetro)
me_plane_001.use_remesh_preserve_volume = False
me_plane_001.use_remesh_preserve_attributes = False
me_plane_001.use_mirror_vertex_groups = False
me_plane_001.update()
me_circle_003 = bpy.data.meshes.new('Circle.003')
me_circle_003.from_pydata([(1.288e-09, 0.006212, -0.001447), (-0.004393, 0.004393, -0.001447), (-0.006212, -2.744e-10, -0.001447), (-0.004393, -0.004393, -0.001447), (1.831e-09, -0.006212, -0.001447), (0.004393, -0.004393, -0.001447), (0.006212, 7.125e-11, -0.001447), (0.004393, 0.004393, -0.001447), (1.288e-09, 0.006212, 0.006748), (-0.004393, 0.004393, 0.006748), (-0.006212, -2.744e-10, 0.006748), (-0.004393, -0.004393, 0.006748), (1.831e-09, -0.006212, 0.006748), (0.004393, -0.004393, 0.006748), (0.006212, 7.125e-11, 0.006748), (0.004393, 0.004393, 0.006748), (1.433e-09, 0.007555, 0.002355), (-0.005342, 0.005342, 0.002355), (0.005342, 0.005342, 0.002355), (0.005342, -0.005342, 0.002355), (0.007555, 9.774e-11, 0.002355), (-0.005342, -0.005342, 0.002355), (2.094e-09, -0.007555, 0.002355), (-0.007555, -3.226e-10, 0.002355), (-0.004393, 0.004393, 0.001906), (0.006212, 7.125e-11, 0.001906), (1.831e-09, -0.006212, 0.001906), (-0.006212, -2.744e-10, 0.001906), (1.288e-09, 0.006212, 0.001906), (0.004393, 0.004393, 0.001906), (0.004393, -0.004393, 0.001906), (-0.004393, -0.004393, 0.001906), (1.433e-09, 0.007555, 0.006466), (0.005342, 0.005342, 0.006466), (0.005342, -0.005342, 0.006466), (-0.005342, -0.005342, 0.006466), (-0.005342, 0.005342, 0.006466), (0.007555, 9.774e-11, 0.006466), (2.094e-09, -0.007555, 0.006466), (-0.007555, -3.226e-10, 0.006466), (-0.005796, 0.005796, 0.00441), (0.008197, 1.176e-10, 0.00441), (2.22e-09, -0.008197, 0.00441), (-0.008197, -3.384e-10, 0.00441), (1.503e-09, 0.008197, 0.00441), (0.005796, 0.005796, 0.00441), (0.005796, -0.005796, 0.00441), (-0.005796, -0.005796, 0.00441)], [], [(36, 9, 8, 32), (32, 8, 15, 33), (37, 14, 13, 34), (38, 12, 11, 35), (39, 10, 9, 36), (33, 15, 14, 37), (34, 13, 12, 38), (35, 11, 10, 39), (31, 21, 23, 27), (30, 19, 22, 26), (29, 18, 20, 25), (27, 23, 17, 24), (26, 22, 21, 31), (25, 20, 19, 30), (28, 16, 18, 29), (24, 17, 16, 28), (1, 24, 28, 0), (0, 28, 29, 7), (6, 25, 30, 5), (4, 26, 31, 3), (2, 27, 24, 1), (7, 29, 25, 6), (5, 30, 26, 4), (3, 31, 27, 2), (47, 35, 39, 43), (46, 34, 38, 42), (45, 33, 37, 41), (43, 39, 36, 40), (42, 38, 35, 47), (41, 37, 34, 46), (44, 32, 33, 45), (40, 36, 32, 44), (17, 40, 44, 16), (16, 44, 45, 18), (20, 41, 46, 19), (22, 42, 47, 21), (23, 43, 40, 17), (18, 45, 41, 20), (19, 46, 42, 22), (21, 47, 43, 23)])
me_circle_003.polygons.foreach_set('use_smooth', [True] * 40)
me_circle_003.materials.append(mat_material_001)
me_circle_003.use_remesh_preserve_volume = False
me_circle_003.use_remesh_preserve_attributes = False
me_circle_003.use_mirror_vertex_groups = False
me_circle_003.update()
me_circle_002 = bpy.data.meshes.new('Circle.002')
me_circle_002.from_pydata([(-2.406e-08, 0.005779, 0.0), (-0.001127, 0.005668, 0.0), (-0.002211, 0.005339, 0.0), (-0.00321, 0.004805, 0.0), (-0.004086, 0.004086, 0.0), (-0.004805, 0.003211, 0.0), (-0.005339, 0.002211, 0.0), (-0.005668, 0.001127, 0.0), (-0.005779, 5.85e-08, 0.0), (-0.005668, -0.001127, 0.0), (-0.005339, -0.002211, 0.0), (-0.004805, -0.00321, 0.0), (-0.004086, -0.004086, 0.0), (-0.00321, -0.004805, 0.0), (-0.002211, -0.005339, 0.0), (-0.001127, -0.005668, 0.0), (-2.218e-08, -0.005779, 0.0), (0.001127, -0.005668, 0.0), (0.002211, -0.005339, 0.0), (0.00321, -0.004805, 0.0), (0.004086, -0.004086, 0.0), (0.004805, -0.00321, 0.0), (0.005339, -0.002211, 0.0), (0.005668, -0.001127, 0.0), (0.005779, 6.364e-08, 0.0), (0.005668, 0.001127, 0.0), (0.005339, 0.002211, 0.0), (0.004805, 0.003211, 0.0), (0.004086, 0.004086, 0.0), (0.00321, 0.004805, 0.0), (0.002211, 0.005339, 0.0), (0.001127, 0.005668, 0.0), (-2.406e-08, 0.005779, 0.1783), (-0.001127, 0.005668, 0.1783), (-0.002211, 0.005339, 0.1783), (-0.00321, 0.004805, 0.1783), (-0.004086, 0.004086, 0.1783), (-0.004805, 0.003211, 0.1783), (-0.005339, 0.002211, 0.1783), (-0.005668, 0.001127, 0.1783), (-0.005779, 5.85e-08, 0.1783), (-0.005668, -0.001127, 0.1783), (-0.005339, -0.002211, 0.1783), (-0.004805, -0.00321, 0.1783), (-0.004086, -0.004086, 0.1783), (-0.00321, -0.004805, 0.1783), (-0.002211, -0.005339, 0.1783), (-0.001127, -0.005668, 0.1783), (-2.218e-08, -0.005779, 0.1783), (0.001127, -0.005668, 0.1783), (0.002211, -0.005339, 0.1783), (0.00321, -0.004805, 0.1783), (0.004086, -0.004086, 0.1783), (0.004805, -0.00321, 0.1783), (0.005339, -0.002211, 0.1783), (0.005668, -0.001127, 0.1783), (0.005779, 6.364e-08, 0.1783), (0.005668, 0.001127, 0.1783), (0.005339, 0.002211, 0.1783), (0.004805, 0.003211, 0.1783), (0.004086, 0.004086, 0.1783), (0.00321, 0.004805, 0.1783), (0.002211, 0.005339, 0.1783), (0.001127, 0.005668, 0.1783), (-2.394e-08, 0.005914, 0.18), (-0.001154, 0.0058, 0.18), (-0.002263, 0.005464, 0.18), (-0.003285, 0.004917, 0.18), (-0.004182, 0.004182, 0.18), (-0.004917, 0.003286, 0.18), (-0.005464, 0.002263, 0.18), (-0.0058, 0.001154, 0.18), (-0.005914, 5.857e-08, 0.18), (-0.0058, -0.001154, 0.18), (-0.005464, -0.002263, 0.18), (-0.004917, -0.003285, 0.18), (-0.004182, -0.004182, 0.18), (-0.003285, -0.004917, 0.18), (-0.002263, -0.005463, 0.18), (-0.001154, -0.0058, 0.18), (-2.202e-08, -0.005914, 0.18), (0.001154, -0.0058, 0.18), (0.002263, -0.005463, 0.18), (0.003285, -0.004917, 0.18), (0.004182, -0.004182, 0.18), (0.004917, -0.003285, 0.18), (0.005464, -0.002263, 0.18), (0.0058, -0.001154, 0.18), (0.005914, 6.383e-08, 0.18), (0.0058, 0.001154, 0.18), (0.005464, 0.002263, 0.18), (0.004917, 0.003286, 0.18), (0.004182, 0.004182, 0.18), (0.003285, 0.004917, 0.18), (0.002263, 0.005464, 0.18), (0.001154, 0.0058, 0.18), (-2.398e-08, 0.005628, 0.1846), (-0.001098, 0.005519, 0.1846), (-0.002154, 0.005199, 0.1846), (-0.003127, 0.004679, 0.1846), (-0.003979, 0.003979, 0.1846), (-0.004679, 0.003127, 0.1846), (-0.005199, 0.002154, 0.1846), (-0.005519, 0.001098, 0.1846), (-0.005628, 5.858e-08, 0.1846), (-0.005519, -0.001098, 0.1846), (-0.005199, -0.002154, 0.1846), (-0.004679, -0.003126, 0.1846), (-0.003979, -0.003979, 0.1846), (-0.003127, -0.004679, 0.1846), (-0.002154, -0.005199, 0.1846), (-0.001098, -0.005519, 0.1846), (-2.214e-08, -0.005627, 0.1846), (0.001098, -0.005519, 0.1846), (0.002154, -0.005199, 0.1846), (0.003126, -0.004679, 0.1846), (0.003979, -0.003979, 0.1846), (0.004679, -0.003126, 0.1846), (0.005199, -0.002154, 0.1846), (0.005519, -0.001098, 0.1846), (0.005628, 6.358e-08, 0.1846), (0.005519, 0.001098, 0.1846), (0.005199, 0.002154, 0.1846), (0.004679, 0.003127, 0.1846), (0.003979, 0.003979, 0.1846), (0.003126, 0.004679, 0.1846), (0.002154, 0.005199, 0.1846), (0.001098, 0.005519, 0.1846), (-2.408e-08, 0.002282, 0.1908), (-0.0004452, 0.002238, 0.1908), (-0.0008732, 0.002108, 0.1908), (-0.001268, 0.001897, 0.1908), (-0.001613, 0.001613, 0.1908), (-0.001897, 0.001268, 0.1908), (-0.002108, 0.0008732, 0.1908), (-0.002238, 0.0004452, 0.1908), (-0.002282, 5.929e-08, 0.1908), (-0.002238, -0.0004451, 0.1908), (-0.002108, -0.0008731, 0.1908), (-0.001897, -0.001268, 0.1908), (-0.001613, -0.001613, 0.1908), (-0.001268, -0.001897, 0.1908), (-0.0008732, -0.002108, 0.1908), (-0.0004452, -0.002238, 0.1908), (-2.333e-08, -0.002282, 0.1908), (0.0004451, -0.002238, 0.1908), (0.0008732, -0.002108, 0.1908), (0.001268, -0.001897, 0.1908), (0.001613, -0.001613, 0.1908), (0.001897, -0.001268, 0.1908), (0.002108, -0.0008731, 0.1908), (0.002238, -0.0004451, 0.1908), (0.002282, 6.132e-08, 0.1908), (0.002238, 0.0004452, 0.1908), (0.002108, 0.0008732, 0.1908), (0.001897, 0.001268, 0.1908), (0.001613, 0.001613, 0.1908), (0.001268, 0.001897, 0.1908), (0.0008732, 0.002108, 0.1908), (0.0004451, 0.002238, 0.1908), (0.00321, -0.004805, 0.001646), (0.004086, -0.004086, 0.001646), (-0.005339, 0.002211, 0.001646), (-0.005668, 0.001127, 0.001646), (0.004805, -0.00321, 0.001646), (-0.005779, 5.85e-08, 0.001646), (0.005339, -0.002211, 0.001646), (-0.005668, -0.001127, 0.001646), (0.005668, -0.001127, 0.001646), (-0.005339, -0.002211, 0.001646), (0.005779, 6.364e-08, 0.001646), (-0.004805, -0.00321, 0.001646), (0.005668, 0.001127, 0.001646), (-0.004086, -0.004086, 0.001646), (0.005339, 0.002211, 0.001646), (-0.00321, -0.004805, 0.001646), (0.004805, 0.003211, 0.001646), (-0.002211, -0.005339, 0.001646), (-2.406e-08, 0.005779, 0.001646), (-0.001127, 0.005668, 0.001646), (0.004086, 0.004086, 0.001646), (-0.001127, -0.005668, 0.001646), (-0.002211, 0.005339, 0.001646), (0.00321, 0.004805, 0.001646), (-2.218e-08, -0.005779, 0.001646), (-0.00321, 0.004805, 0.001646), (0.002211, 0.005339, 0.001646), (0.001127, -0.005668, 0.001646), (-0.004086, 0.004086, 0.001646), (0.001127, 0.005668, 0.001646), (0.002211, -0.005339, 0.001646), (-0.004805, 0.003211, 0.001646), (0.00321, -0.004805, 0.1776), (-0.005339, 0.002211, 0.1776), (-2.406e-08, 0.005779, 0.1776), (0.004086, -0.004086, 0.1776), (-0.005668, 0.001127, 0.1776), (0.004805, -0.00321, 0.1776), (-0.005779, 5.85e-08, 0.1776), (0.005339, -0.002211, 0.1776), (-0.005668, -0.001127, 0.1776), (0.005668, -0.001127, 0.1776), (-0.005339, -0.002211, 0.1776), (0.005779, 6.364e-08, 0.1776), (-0.004805, -0.00321, 0.1776), (0.005668, 0.001127, 0.1776), (-0.004086, -0.004086, 0.1776), (0.005339, 0.002211, 0.1776), (-0.00321, -0.004805, 0.1776), (0.004805, 0.003211, 0.1776), (-0.002211, -0.005339, 0.1776), (-0.001127, 0.005668, 0.1776), (0.004086, 0.004086, 0.1776), (-0.001127, -0.005668, 0.1776), (-0.002211, 0.005339, 0.1776), (0.00321, 0.004805, 0.1776), (-2.218e-08, -0.005779, 0.1776), (-0.00321, 0.004805, 0.1776), (0.002211, 0.005339, 0.1776), (0.001127, -0.005668, 0.1776), (-0.004086, 0.004086, 0.1776), (0.001127, 0.005668, 0.1776), (0.002211, -0.005339, 0.1776), (-0.004805, 0.003211, 0.1776)], [], [(195, 52, 51, 192), (196, 39, 38, 193), (197, 53, 52, 195), (198, 40, 39, 196), (199, 54, 53, 197), (200, 41, 40, 198), (201, 55, 54, 199), (202, 42, 41, 200), (203, 56, 55, 201), (204, 43, 42, 202), (205, 57, 56, 203), (206, 44, 43, 204), (207, 58, 57, 205), (208, 45, 44, 206), (209, 59, 58, 207), (210, 46, 45, 208), (211, 33, 32, 194), (212, 60, 59, 209), (213, 47, 46, 210), (214, 34, 33, 211), (215, 61, 60, 212), (216, 48, 47, 213), (217, 35, 34, 214), (218, 62, 61, 215), (219, 49, 48, 216), (220, 36, 35, 217), (221, 63, 62, 218), (222, 50, 49, 219), (223, 37, 36, 220), (194, 32, 63, 221), (192, 51, 50, 222), (193, 38, 37, 223), (47, 79, 78, 46), (34, 66, 65, 33), (61, 93, 92, 60), (48, 80, 79, 47), (35, 67, 66, 34), (62, 94, 93, 61), (49, 81, 80, 48), (36, 68, 67, 35), (63, 95, 94, 62), (50, 82, 81, 49), (37, 69, 68, 36), (32, 64, 95, 63), (51, 83, 82, 50), (38, 70, 69, 37), (52, 84, 83, 51), (39, 71, 70, 38), (53, 85, 84, 52), (40, 72, 71, 39), (54, 86, 85, 53), (41, 73, 72, 40), (55, 87, 86, 54), (42, 74, 73, 41), (56, 88, 87, 55), (43, 75, 74, 42), (57, 89, 88, 56), (44, 76, 75, 43), (58, 90, 89, 57), (45, 77, 76, 44), (59, 91, 90, 58), (46, 78, 77, 45), (33, 65, 64, 32), (60, 92, 91, 59), (82, 114, 113, 81), (69, 101, 100, 68), (64, 96, 127, 95), (83, 115, 114, 82), (70, 102, 101, 69), (84, 116, 115, 83), (71, 103, 102, 70), (85, 117, 116, 84), (72, 104, 103, 71), (86, 118, 117, 85), (73, 105, 104, 72), (87, 119, 118, 86), (74, 106, 105, 73), (88, 120, 119, 87), (75, 107, 106, 74), (89, 121, 120, 88), (76, 108, 107, 75), (90, 122, 121, 89), (77, 109, 108, 76), (91, 123, 122, 90), (78, 110, 109, 77), (65, 97, 96, 64), (92, 124, 123, 91), (79, 111, 110, 78), (66, 98, 97, 65), (93, 125, 124, 92), (80, 112, 111, 79), (67, 99, 98, 66), (94, 126, 125, 93), (81, 113, 112, 80), (68, 100, 99, 67), (95, 127, 126, 94), (117, 149, 148, 116), (104, 136, 135, 103), (118, 150, 149, 117), (105, 137, 136, 104), (119, 151, 150, 118), (106, 138, 137, 105), (120, 152, 151, 119), (107, 139, 138, 106), (121, 153, 152, 120), (108, 140, 139, 107), (122, 154, 153, 121), (109, 141, 140, 108), (123, 155, 154, 122), (110, 142, 141, 109), (97, 129, 128, 96), (124, 156, 155, 123), (111, 143, 142, 110), (98, 130, 129, 97), (125, 157, 156, 124), (112, 144, 143, 111), (99, 131, 130, 98), (126, 158, 157, 125), (113, 145, 144, 112), (100, 132, 131, 99), (127, 159, 158, 126), (114, 146, 145, 113), (101, 133, 132, 100), (96, 128, 159, 127), (115, 147, 146, 114), (102, 134, 133, 101), (116, 148, 147, 115), (103, 135, 134, 102), (129, 130, 131, 132, 133, 134, 135, 136, 137, 138, 139, 140, 141, 142, 143, 144, 145, 146, 147, 148, 149, 150, 151, 152, 153, 154, 155, 156, 157, 158, 159, 128), (6, 162, 191, 5), (19, 160, 190, 18), (0, 178, 189, 31), (5, 191, 188, 4), (18, 190, 187, 17), (31, 189, 186, 30), (4, 188, 185, 3), (17, 187, 184, 16), (30, 186, 183, 29), (3, 185, 182, 2), (16, 184, 181, 15), (29, 183, 180, 28), (2, 182, 179, 1), (15, 181, 177, 14), (28, 180, 176, 27), (1, 179, 178, 0), (14, 177, 175, 13), (27, 176, 174, 26), (13, 175, 173, 12), (26, 174, 172, 25), (12, 173, 171, 11), (25, 172, 170, 24), (11, 171, 169, 10), (24, 170, 168, 23), (10, 169, 167, 9), (23, 168, 166, 22), (9, 167, 165, 8), (22, 166, 164, 21), (8, 165, 163, 7), (21, 164, 161, 20), (7, 163, 162, 6), (20, 161, 160, 19), (162, 193, 223, 191), (160, 192, 222, 190), (178, 194, 221, 189), (191, 223, 220, 188), (190, 222, 219, 187), (189, 221, 218, 186), (188, 220, 217, 185), (187, 219, 216, 184), (186, 218, 215, 183), (185, 217, 214, 182), (184, 216, 213, 181), (183, 215, 212, 180), (182, 214, 211, 179), (181, 213, 210, 177), (180, 212, 209, 176), (179, 211, 194, 178), (177, 210, 208, 175), (176, 209, 207, 174), (175, 208, 206, 173), (174, 207, 205, 172), (173, 206, 204, 171), (172, 205, 203, 170), (171, 204, 202, 169), (170, 203, 201, 168), (169, 202, 200, 167), (168, 201, 199, 166), (167, 200, 198, 165), (166, 199, 197, 164), (165, 198, 196, 163), (164, 197, 195, 161), (163, 196, 193, 162), (161, 195, 192, 160), (1, 0, 31, 30, 29, 28, 27, 26, 25, 24, 23, 22, 21, 20, 19, 18, 17, 16, 15, 14, 13, 12, 11, 10, 9, 8, 7, 6, 5, 4, 3, 2)])
me_circle_002.polygons.foreach_set('material_index', [1, 1, 1, 1, 1, 1, 1, 1, 1, 1, 1, 1, 1, 1, 1, 1, 1, 1, 1, 1, 1, 1, 1, 1, 1, 1, 1, 1, 1, 1, 1, 1, 0, 0, 0, 0, 0, 0, 0, 0, 0, 0, 0, 0, 0, 0, 0, 0, 0, 0, 0, 0, 0, 0, 0, 0, 0, 0, 0, 0, 0, 0, 0, 0, 0, 0, 0, 0, 0, 0, 0, 0, 0, 0, 0, 0, 0, 0, 0, 0, 0, 0, 0, 0, 0, 0, 0, 0, 0, 0, 0, 0, 0, 0, 0, 0, 0, 0, 0, 0, 0, 0, 0, 0, 0, 0, 0, 0, 0, 0, 0, 0, 0, 0, 0, 0, 0, 0, 0, 0, 0, 0, 0, 0, 0, 0, 0, 0, 0, 1, 1, 1, 1, 1, 1, 1, 1, 1, 1, 1, 1, 1, 1, 1, 1, 1, 1, 1, 1, 1, 1, 1, 1, 1, 1, 1, 1, 1, 1, 1, 1, 1, 1, 1, 1, 1, 1, 1, 1, 1, 1, 1, 1, 1, 1, 1, 1, 1, 1, 1, 1, 1, 1, 1, 1, 1, 1, 1, 1, 1, 1, 1, 1, 1])
_uv = me_circle_002.uv_layers.new(name='UVMap')
_uv.uv.foreach_set('vector', [0.0, 0.0, 0.0, 0.0, 0.0, 0.0, 0.0, 0.0, 0.0, 0.0, 0.0, 0.0, 0.0, 0.0, 0.0, 0.0, 0.0, 0.0, 0.0, 0.0, 0.0, 0.0, 0.0, 0.0, 0.0, 0.0, 0.0, 0.0, 0.0, 0.0, 0.0, 0.0, 0.0, 0.0, 0.0, 0.0, 0.0, 0.0, 0.0, 0.0, 0.0, 0.0, 0.0, 0.0, 0.0, 0.0, 0.0, 0.0, 0.0, 0.0, 0.0, 0.0, 0.0, 0.0, 0.0, 0.0, 0.0, 0.0, 0.0, 0.0, 0.0, 0.0, 0.0, 0.0, 0.0, 0.0, 0.0, 0.0, 0.0, 0.0, 0.0, 0.0, 0.0, 0.0, 0.0, 0.0, 0.0, 0.0, 0.0, 0.0, 0.0, 0.0, 0.0, 0.0, 0.0, 0.0, 0.0, 0.0, 0.0, 0.0, 0.0, 0.0, 0.0, 0.0, 0.0, 0.0, 0.0, 0.0, 0.0, 0.0, 0.0, 0.0, 0.0, 0.0, 0.0, 0.0, 0.0, 0.0, 0.0, 0.0, 0.0, 0.0, 0.0, 0.0, 0.0, 0.0, 0.0, 0.0, 0.0, 0.0, 0.0, 0.0, 0.0, 0.0, 0.0, 0.0, 0.0, 0.0, 0.0, 0.0, 0.0, 0.0, 0.0, 0.0, 0.0, 0.0, 0.0, 0.0, 0.0, 0.0, 0.0, 0.0, 0.0, 0.0, 0.0, 0.0, 0.0, 0.0, 0.0, 0.0, 0.0, 0.0, 0.0, 0.0, 0.0, 0.0, 0.0, 0.0, 0.0, 0.0, 0.0, 0.0, 0.0, 0.0, 0.0, 0.0, 0.0, 0.0, 0.0, 0.0, 0.0, 0.0, 0.0, 0.0, 0.0, 0.0, 0.0, 0.0, 0.0, 0.0, 0.0, 0.0, 0.0, 0.0, 0.0, 0.0, 0.0, 0.0, 0.0, 0.0, 0.0, 0.0, 0.0, 0.0, 0.0, 0.0, 0.0, 0.0, 0.0, 0.0, 0.0, 0.0, 0.0, 0.0, 0.0, 0.0, 0.0, 0.0, 0.0, 0.0, 0.0, 0.0, 0.0, 0.0, 0.0, 0.0, 0.0, 0.0, 0.0, 0.0, 0.0, 0.0, 0.0, 0.0, 0.0, 0.0, 0.0, 0.0, 0.0, 0.0, 0.0, 0.0, 0.0, 0.0, 0.0, 0.0, 0.0, 0.0, 0.0, 0.0, 0.0, 0.0, 0.0, 0.0, 0.0, 0.0, 0.0, 0.0, 0.0, 0.0, 0.0, 0.0, 0.0, 0.0, 0.0, 0.0, 0.0, 0.0, 0.0, 0.0, 0.0, 0.0, 0.0, 0.0, 0.0, 0.0, 0.0, 0.0, 0.0, 0.0, 0.0, 0.0, 0.0, 0.0, 0.0, 0.0, 0.0, 0.0, 0.0, 0.0, 0.0, 0.0, 0.0, 0.0, 0.0, 0.0, 0.0, 0.0, 0.0, 0.0, 0.0, 0.0, 0.0, 0.0, 0.0, 0.0, 0.0, 0.0, 0.0, 0.0, 0.0, 0.0, 0.0, 0.0, 0.0, 0.0, 0.0, 0.0, 0.0, 0.0, 0.0, 0.0, 0.0, 0.0, 0.0, 0.0, 0.0, 0.0, 0.0, 0.0, 0.0, 0.0, 0.0, 0.0, 0.0, 0.0, 0.0, 0.0, 0.0, 0.0, 0.0, 0.0, 0.0, 0.0, 0.0, 0.0, 0.0, 0.0, 0.0, 0.0, 0.0, 0.0, 0.0, 0.0, 0.0, 0.0, 0.0, 0.0, 0.0, 0.0, 0.0, 0.0, 0.0, 0.0, 0.0, 0.0, 0.0, 0.0, 0.0, 0.0, 0.0, 0.0, 0.0, 0.0, 0.0, 0.0, 0.0, 0.0, 0.0, 0.0, 0.0, 0.0, 0.0, 0.0, 0.0, 0.0, 0.0, 0.0, 0.0, 0.0, 0.0, 0.0, 0.0, 0.0, 0.0, 0.0, 0.0, 0.0, 0.0, 0.0, 0.0, 0.0, 0.0, 0.0, 0.0, 0.0, 0.0, 0.0, 0.0, 0.0, 0.0, 0.0, 0.0, 0.0, 0.0, 0.0, 0.0, 0.0, 0.0, 0.0, 0.0, 0.0, 0.0, 0.0, 0.0, 0.0, 0.0, 0.0, 0.0, 0.0, 0.0, 0.0, 0.0, 0.0, 0.0, 0.0, 0.0, 0.0, 0.0, 0.0, 0.0, 0.0, 0.0, 0.0, 0.0, 0.0, 0.0, 0.0, 0.0, 0.0, 0.0, 0.0, 0.0, 0.0, 0.0, 0.0, 0.0, 0.0, 0.0, 0.0, 0.0, 0.0, 0.0, 0.0, 0.0, 0.0, 0.0, 0.0, 0.0, 0.0, 0.0, 0.0, 0.0, 0.0, 0.0, 0.0, 0.0, 0.0, 0.0, 0.0, 0.0, 0.0, 0.0, 0.0, 0.0, 0.0, 0.0, 0.0, 0.0, 0.0, 0.0, 0.0, 0.0, 0.0, 0.0, 0.0, 0.0, 0.0, 0.0, 0.0, 0.0, 0.0, 0.0, 0.0, 0.0, 0.0, 0.0, 0.0, 0.0, 0.0, 0.0, 0.0, 0.0, 0.0, 0.0, 0.0, 0.0, 0.0, 0.0, 0.0, 0.0, 0.0, 0.0, 0.0, 0.0, 0.0, 0.0, 0.0, 0.0, 0.0, 0.0, 0.0, 0.0, 0.0, 0.0, 0.0, 0.0, 0.0, 0.0, 0.0, 0.0, 0.0, 0.0, 0.0, 0.0, 0.0, 0.0, 0.0, 0.0, 0.0, 0.0, 0.0, 0.0, 0.0, 0.0, 0.0, 0.0, 0.0, 0.0, 0.0, 0.0, 0.0, 0.0, 0.0, 0.0, 0.0, 0.0, 0.0, 0.0, 0.0, 0.0, 0.0, 0.0, 0.0, 0.0, 0.0, 0.0, 0.0, 0.0, 0.0, 0.0, 0.0, 0.0, 0.0, 0.0, 0.0, 0.0, 0.0, 0.0, 0.0, 0.0, 0.0, 0.0, 0.0, 0.0, 0.0, 0.0, 0.0, 0.0, 0.0, 0.0, 0.0, 0.0, 0.0, 0.0, 0.0, 0.0, 0.0, 0.0, 0.0, 0.0, 0.0, 0.0, 0.0, 0.0, 0.0, 0.0, 0.0, 0.0, 0.0, 0.0, 0.0, 0.0, 0.0, 0.0, 0.0, 0.0, 0.0, 0.0, 0.0, 0.0, 0.0, 0.0, 0.0, 0.0, 0.0, 0.0, 0.0, 0.0, 0.0, 0.0, 0.0, 0.0, 0.0, 0.0, 0.0, 0.0, 0.0, 0.0, 0.0, 0.0, 0.0, 0.0, 0.0, 0.0, 0.0, 0.0, 0.0, 0.0, 0.0, 0.0, 0.0, 0.0, 0.0, 0.0, 0.0, 0.0, 0.0, 0.0, 0.0, 0.0, 0.0, 0.0, 0.0, 0.0, 0.0, 0.0, 0.0, 0.0, 0.0, 0.0, 0.0, 0.0, 0.0, 0.0, 0.0, 0.0, 0.0, 0.0, 0.0, 0.0, 0.0, 0.0, 0.0, 0.0, 0.0, 0.0, 0.0, 0.0, 0.0, 0.0, 0.0, 0.0, 0.0, 0.0, 0.0, 0.0, 0.0, 0.0, 0.0, 0.0, 0.0, 0.0, 0.0, 0.0, 0.0, 0.0, 0.0, 0.0, 0.0, 0.0, 0.0, 0.0, 0.0, 0.0, 0.0, 0.0, 0.0, 0.0, 0.0, 0.0, 0.0, 0.0, 0.0, 0.0, 0.0, 0.0, 0.0, 0.0, 0.0, 0.0, 0.0, 0.0, 0.0, 0.0, 0.0, 0.0, 0.0, 0.0, 0.0, 0.0, 0.0, 0.0, 0.0, 0.0, 0.0, 0.0, 0.0, 0.0, 0.0, 0.0, 0.0, 0.0, 0.0, 0.0, 0.0, 0.0, 0.0, 0.0, 0.0, 0.0, 0.0, 0.0, 0.0, 0.0, 0.0, 0.0, 0.0, 0.0, 0.0, 0.0, 0.0, 0.0, 0.0, 0.0, 0.0, 0.0, 0.0, 0.0, 0.0, 0.0, 0.0, 0.0, 0.0, 0.0, 0.0, 0.0, 0.0, 0.0, 0.0, 0.0, 0.0, 0.0, 0.0, 0.0, 0.0, 0.0, 0.0, 0.0, 0.0, 0.0, 0.0, 0.0, 0.0, 0.0, 0.0, 0.0, 0.0, 0.0, 0.0, 0.0, 0.0, 0.0, 0.0, 0.0, 0.0, 0.0, 0.0, 0.0, 0.0, 0.0, 0.0, 0.0, 0.0, 0.0, 0.0, 0.0, 0.0, 0.0, 0.0, 0.0, 0.0, 0.0, 0.0, 0.0, 0.0, 0.0, 0.0, 0.0, 0.0, 0.0, 0.0, 0.0, 0.0, 0.0, 0.0, 0.0, 0.0, 0.0, 0.0, 0.0, 0.0, 0.0, 0.0, 0.0, 0.0, 0.0, 0.0, 0.0, 0.0, 0.0, 0.0, 0.0, 0.0, 0.0, 0.0, 0.0, 0.0, 0.0, 0.0, 0.0, 0.0, 0.0, 0.0, 0.0, 0.0, 0.0, 0.0, 0.0, 0.0, 0.0, 0.0, 0.0, 0.0, 0.0, 0.0, 0.0, 0.0, 0.0, 0.0, 0.0, 0.0, 0.0, 0.0, 0.0, 0.0, 0.0, 0.0, 0.0, 0.0, 0.0, 0.0, 0.0, 0.0, 0.0, 0.0, 0.0, 0.0, 0.0, 0.0, 0.0, 0.0, 0.0, 0.0, 0.0, 0.0, 0.0, 0.0, 0.0, 0.0, 0.0, 0.0, 0.0, 0.0, 0.0, 0.0, 0.0, 0.0, 0.0, 0.0, 0.0, 0.0, 0.0, 0.0, 0.0, 0.0, 0.0, 0.0, 0.0, 0.0, 0.0, 0.0, 0.0, 0.0, 0.0, 0.0, 0.0, 0.0, 0.0, 0.0, 0.0, 0.0, 0.0, 0.0, 0.0, 0.0, 0.0, 0.0, 0.0, 0.0, 0.0, 0.0, 0.0, 0.0, 0.0, 0.0, 0.0, 0.0, 0.0, 0.0, 0.0, 0.0, 0.0, 0.0, 0.0, 0.0, 0.0, 0.0, 0.0, 0.0, 0.0, 0.0, 0.0, 0.0, 0.0, 0.0, 0.0, 0.0, 0.0, 0.0, 0.0, 0.0, 0.0, 0.0, 0.0, 0.0, 0.0, 0.0, 0.0, 0.0, 0.0, 0.0, 0.0, 0.0, 0.0, 0.0, 0.0, 0.0, 0.0, 0.0, 0.0, 0.0, 0.0, 0.0, 0.0, 0.0, 0.0, 0.0, 0.0, 0.0, 0.0, 0.0, 0.0, 0.0, 0.0, 0.0, 0.0, 0.0, 0.0, 0.0, 0.0, 0.0, 0.0, 0.0, 0.0, 0.0, 0.0, 0.0, 0.0, 0.0, 0.0, 0.0, 0.0, 0.0, 0.0, 0.0, 0.0, 0.0, 0.0, 0.0, 0.0, 0.0, 0.0, 0.0, 0.0, 0.0, 0.0, 0.0, 0.0, 0.0, 0.0, 0.0, 0.0, 0.0, 0.0, 0.0, 0.0, 0.0, 0.0, 0.0, 0.0, 0.0, 0.0, 0.0, 0.0, 0.0, 0.0, 0.0, 0.0, 0.0, 0.0, 0.0, 0.0, 0.0, 0.0, 0.0, 0.0, 0.0, 0.0, 0.0, 0.0, 0.0, 0.0, 0.0, 0.0, 0.0, 0.0, 0.0, 0.0, 0.0, 0.0, 0.0, 0.0, 0.0, 0.0, 0.0, 0.0, 0.0, 0.0, 0.0, 0.0, 0.0, 0.0, 0.0, 0.0, 0.0, 0.0, 0.0, 0.0, 0.0, 0.0, 0.0, 0.0, 0.0, 0.0, 0.0, 0.0, 0.0, 0.0, 0.0, 0.0, 0.0, 0.0, 0.0, 0.0, 0.0, 0.0, 0.0, 0.0, 0.0, 0.0, 0.0, 0.0, 0.0, 0.0, 0.0, 0.0, 0.0, 0.0, 0.0, 0.0, 0.0, 0.0, 0.0, 0.0, 0.0, 0.0, 0.0, 0.0, 0.0, 0.0, 0.0, 0.0, 0.0, 0.0, 0.0, 0.0, 0.0, 0.0, 0.0, 0.0, 0.0, 0.0, 0.0, 0.0, 0.0, 0.0, 0.0, 0.0, 0.0, 0.0, 0.0, 0.0, 0.0, 0.0, 0.0, 0.0, 0.0, 0.0, 0.0, 0.0, 0.0, 0.0, 0.0, 0.0, 0.0, 0.0, 0.0, 0.0, 0.0, 0.0, 0.0, 0.0, 0.0, 0.0, 0.0, 0.0, 0.0, 0.0, 0.0, 0.0, 0.0, 0.0, 0.0, 0.0, 0.0, 0.0, 0.0, 0.0, 0.0, 0.0, 0.0, 0.0, 0.0, 0.0, 0.0, 0.0, 0.0, 0.0, 0.0, 0.0, 0.0, 0.0, 0.0, 0.0, 0.0, 0.0, 0.0, 0.0, 0.0, 0.0, 0.0, 0.0, 0.0, 0.0, 0.0, 0.0, 0.0, 0.0, 0.0, 0.0, 0.0, 0.0, 0.0, 0.0, 0.0, 0.0, 0.0, 0.0, 0.0, 0.0, 0.0, 0.0, 0.0, 0.0, 0.0, 0.0, 0.0, 0.0, 0.0, 0.0, 0.0, 0.0, 0.0, 0.0, 0.0, 0.0, 0.0, 0.0, 0.0, 0.0, 0.0, 0.0, 0.0, 0.0, 0.0, 0.0, 0.0, 0.0, 0.0, 0.0, 0.0, 0.0, 0.0, 0.0, 0.0, 0.0, 0.0, 0.0, 0.0, 0.0, 0.0, 0.0, 0.0, 0.0, 0.0, 0.0, 0.0, 0.0, 0.0, 0.0, 0.0, 0.0, 0.0, 0.0, 0.0, 0.0, 0.0, 0.0, 0.0, 0.0, 0.0, 0.0, 0.0, 0.0, 0.0, 0.0, 0.0, 0.0, 0.0, 0.0, 0.0, 0.0, 0.0, 0.0, 0.0, 0.0, 0.0, 0.0, 0.0, 0.0, 0.0, 0.0, 0.0, 28.0, 25.32, 28.0, 0.00166, 29.0, 0.00166, 29.0, 25.32, 15.0, 25.32, 15.0, 0.001675, 16.0, 0.001673, 16.0, 25.32, 2.001, 25.32, 2.001, 0.001684, 3.001, 0.001684, 3.001, 25.32, 29.0, 25.32, 29.0, 0.00166, 30.0, 0.00166, 30.0, 25.32, 16.0, 25.32, 16.0, 0.001673, 17.0, 0.001673, 17.0, 25.32, 3.001, 25.32, 3.001, 0.001684, 4.001, 0.001684, 4.001, 25.32, 30.0, 25.32, 30.0, 0.00166, 31.0, 0.00166, 31.0, 25.32, 17.0, 25.32, 17.0, 0.001673, 18.0, 0.001669, 18.0, 25.32, 4.001, 25.32, 4.001, 0.001684, 5.001, 0.001684, 5.001, 25.32, 31.0, 25.32, 31.0, 0.00166, 32.0, 0.001637, 32.0, 25.32, 18.0, 25.32, 18.0, 0.001669, 19.0, 0.001673, 19.0, 25.32, 5.001, 25.32, 5.001, 0.001684, 6.001, 0.001684, 6.001, 25.32, 0.001337, 25.32, 0.001337, 0.001684, 1.001, 0.001684, 1.001, 25.32, 19.0, 25.32, 19.0, 0.001673, 20.0, 0.001673, 20.0, 25.32, 6.001, 25.32, 6.001, 0.001684, 7.001, 0.001684, 7.001, 25.32, 1.001, 25.32, 1.001, 0.001684, 2.001, 0.001684, 2.001, 25.32, 20.0, 25.32, 20.0, 0.001673, 21.0, 0.00166, 21.0, 25.32, 7.001, 25.32, 7.001, 0.001684, 8.001, 0.001684, 8.001, 25.32, 21.0, 25.32, 21.0, 0.00166, 22.0, 0.00166, 22.0, 25.32, 8.001, 25.32, 8.001, 0.001684, 9.001, 0.001684, 9.001, 25.32, 22.0, 25.32, 22.0, 0.00166, 23.0, 0.00166, 23.0, 25.32, 9.001, 25.32, 9.001, 0.001684, 10.0, 0.001684, 10.0, 25.32, 23.0, 25.32, 23.0, 0.00166, 24.0, 0.00166, 24.0, 25.32, 10.0, 25.32, 10.0, 0.001684, 11.0, 0.001673, 11.0, 25.32, 24.0, 25.32, 24.0, 0.00166, 25.0, 0.00166, 25.0, 25.32, 11.0, 25.32, 11.0, 0.001673, 12.0, 0.001679, 12.0, 25.32, 25.0, 25.32, 25.0, 0.00166, 26.0, 0.00166, 26.0, 25.32, 12.0, 25.32, 12.0, 0.001679, 13.0, 0.001673, 13.0, 25.32, 26.0, 25.32, 26.0, 0.00166, 27.0, 0.00166, 27.0, 25.32, 13.0, 25.32, 13.0, 0.001673, 14.0, 0.001675, 14.0, 25.32, 27.0, 25.32, 27.0, 0.00166, 28.0, 0.00166, 28.0, 25.32, 14.0, 25.32, 14.0, 0.001675, 15.0, 0.001675, 15.0, 25.32, 0.0, 0.0, 0.0, 0.0, 0.0, 0.0, 0.0, 0.0, 0.0, 0.0, 0.0, 0.0, 0.0, 0.0, 0.0, 0.0, 0.0, 0.0, 0.0, 0.0, 0.0, 0.0, 0.0, 0.0, 0.0, 0.0, 0.0, 0.0, 0.0, 0.0, 0.0, 0.0, 0.0, 0.0, 0.0, 0.0, 0.0, 0.0, 0.0, 0.0, 0.0, 0.0, 0.0, 0.0, 0.0, 0.0, 0.0, 0.0, 0.0, 0.0, 0.0, 0.0, 0.0, 0.0, 0.0, 0.0, 0.0, 0.0, 0.0, 0.0, 0.0, 0.0, 0.0, 0.0])
me_circle_002.materials.append(mat_metallo_narghil)
me_circle_002.materials.append(mat_tubo_rigido_narghil)
me_circle_002.use_remesh_preserve_volume = False
me_circle_002.use_remesh_preserve_attributes = False
me_circle_002.use_mirror_vertex_groups = False
me_circle_002.update()
me_cylinder = bpy.data.meshes.new('Cylinder')
me_cylinder.from_pydata([(-7.244e-09, 0.006881, -0.008656), (-7.244e-09, 0.006881, 0.008656), (0.004866, 0.004866, -0.008656), (0.004866, 0.004866, 0.008656), (0.006881, -3.187e-10, -0.008656), (0.006881, -3.187e-10, 0.008656), (0.004866, -0.004866, -0.008656), (0.004866, -0.004866, 0.008656), (-7.846e-09, -0.006881, -0.008656), (-7.846e-09, -0.006881, 0.008656), (-0.004866, -0.004866, -0.008656), (-0.004866, -0.004866, 0.008656), (-0.006881, 6.41e-11, -0.008656), (-0.006881, 6.41e-11, 0.008656), (-0.004866, 0.004866, -0.008656), (-0.004866, 0.004866, 0.008656), (-9.184e-09, 0.005604, 0.01413), (0.003962, 0.003962, 0.01413), (0.005604, -3.79e-10, 0.01413), (0.003962, -0.003962, 0.01413), (-9.673e-09, -0.005604, 0.01413), (-0.003962, -0.003962, 0.01413), (-0.005604, -6.727e-11, 0.01413), (-0.003962, 0.003962, 0.01413)], [], [(0, 1, 3, 2), (2, 3, 5, 4), (4, 5, 7, 6), (6, 7, 9, 8), (8, 9, 11, 10), (10, 11, 13, 12), (11, 9, 20, 21), (12, 13, 15, 14), (14, 15, 1, 0), (0, 2, 4, 6, 8, 10, 12, 14), (17, 16, 23, 22, 21, 20, 19, 18), (1, 15, 23, 16), (3, 1, 16, 17), (7, 5, 18, 19), (13, 11, 21, 22), (9, 7, 19, 20), (15, 13, 22, 23), (5, 3, 17, 18)])
me_cylinder.materials.append(mat_metallo_narghil)
me_cylinder.use_remesh_preserve_volume = False
me_cylinder.use_remesh_preserve_attributes = False
me_cylinder.use_mirror_vertex_groups = False
me_cylinder.update()

# ---- curves / text
cu_nurbspath = bpy.data.curves.new('NurbsPath', 'CURVE')
cu_nurbspath.dimensions = '3D'
_sp = cu_nurbspath.splines.new('NURBS'); _sp.points.add(9)
_sp.points.foreach_set('co', [0.01033, -1.118e-09, 0.008325, 1.0, 0.06998, -8.049e-09, 0.0599, 1.0, 0.1412, -6.212e-09, 0.04623, 1.0, 0.1831, 5.672e-10, -0.004222, 1.0, 0.05191, 3.816e-08, -0.284, 1.0, -0.01532, 6.12e-08, -0.4027, 1.0, 0.01798, -0.1345, -0.4027, 1.0, 0.1895, -0.07037, -0.4027, 1.0, 0.1034, 0.05215, -0.4027, 1.0, 0.03912, 0.0854, -0.4027, 1.0])
_sp.points.foreach_set('radius', [0.1466, 0.1466, 0.1466, 0.1466, 0.1466, 0.1466, 0.1466, 0.1466, 0.1466, 0.1466])
_sp.order_u = 5
_sp.order_v = 0
_sp.use_endpoint_u = True
cu_nurbspath.use_path = True
cu_nurbspath.use_path_clamp = True
cu_nurbspath.bevel_resolution = 0
cu_nurbspath.fill_mode = 'HALF'

# ---- objects
ob_camera = bpy.data.objects.new('Camera', cam_camera_001)
ob_point_002 = bpy.data.objects.new('Point.002', light_point_002)
ob_point_001 = bpy.data.objects.new('Point.001', light_point_001)
ob_point = bpy.data.objects.new('Point', light_point)
ob_plane = bpy.data.objects.new('Plane', me_plane_002)
ob_nargil = bpy.data.objects.new('Nargilé', None)
ob_percorso_del_tubo = bpy.data.objects.new('Percorso del tubo', cu_nurbspath)
ob_parte_iniziale_tubo = bpy.data.objects.new('Parte iniziale tubo', me_circle_001)
ob_sfiatatoio = bpy.data.objects.new('Sfiatatoio', me_circle)
ob_corpo_narghil__metallo = bpy.data.objects.new('Corpo Narghilé metallo', me_plane)
ob_base_narghil__vetro = bpy.data.objects.new('Base Narghilé vetro', me_plane_001)
ob_pezzo_di_tubo_001 = bpy.data.objects.new('Pezzo di tubo.001', me_circle_003)
ob_termine_tubo_per_bocca = bpy.data.objects.new('Termine tubo per bocca', me_circle_002)
ob_parte_tubo_lato_narghil = bpy.data.objects.new('Parte tubo lato narghilé', me_cylinder)

# ---- transforms, parenting, visibility, modifiers, constraints
ob_camera.location = (1.751, -7.972, 1.349)
ob_camera.rotation_euler = (1.342, 1.341e-06, 0.1262)
ob_camera.lineart.crease_threshold = 0.0
ob_point_002.location = (3.67, -3.13, 0.3846)
ob_point_002.lineart.crease_threshold = 0.0
ob_point_001.location = (4.69, 2.2, 2.588)
ob_point_001.lineart.crease_threshold = 0.0
ob_point.location = (-6.191, 1.766, 2.073)
ob_point.lineart.crease_threshold = 0.0
ob_plane.location = (-0.1194, 2.883e-07, -2.053)
ob_plane.lineart.crease_threshold = 0.0
ob_nargil.location = (0.0, 0.0, 0.0)
ob_nargil.empty_display_size = 0.1466
ob_nargil.empty_image_offset = (0.0, 0.0)
ob_nargil.lineart.crease_threshold = 0.0
ob_percorso_del_tubo.parent = ob_nargil
ob_percorso_del_tubo.location = (0.132, -2.285e-05, 0.4085)
ob_percorso_del_tubo.lineart.crease_threshold = 0.0
ob_parte_iniziale_tubo.parent = ob_nargil
ob_parte_iniziale_tubo.location = (0.02128, -4.123e-08, 0.3069)
ob_parte_iniziale_tubo.rotation_euler = (7.164e-08, 0.8603, 1.562e-07)
ob_parte_iniziale_tubo.lineart.crease_threshold = 0.0
_m = ob_parte_iniziale_tubo.modifiers.new('Subsurf', 'SUBSURF')
_m.uv_smooth = 'PRESERVE_CORNERS'
_m.quality = 2
_m.levels = 2
_m.show_only_control_edges = False
ob_sfiatatoio.parent = ob_nargil
ob_sfiatatoio.location = (-0.02154, 8.052e-05, 0.3068)
ob_sfiatatoio.rotation_euler = (3.456e-08, -0.6511, -1.024e-07)
ob_sfiatatoio.lineart.crease_threshold = 0.0
ob_corpo_narghil__metallo.parent = ob_nargil
ob_corpo_narghil__metallo.location = (0.0, 0.0, 0.0)
ob_corpo_narghil__metallo.lineart.crease_threshold = 0.0
_m = ob_corpo_narghil__metallo.modifiers.new('Subsurf', 'SUBSURF')
_m.uv_smooth = 'PRESERVE_CORNERS'
_m.quality = 2
_m.levels = 2
_m.show_only_control_edges = False
ob_base_narghil__vetro.parent = ob_nargil
ob_base_narghil__vetro.location = (0.0, 0.0, 0.0)
ob_base_narghil__vetro.lineart.crease_threshold = 0.0
_m = ob_base_narghil__vetro.modifiers.new('Subsurf', 'SUBSURF')
_m.uv_smooth = 'PRESERVE_CORNERS'
_m.quality = 2
_m.levels = 2
_m.show_only_control_edges = False
ob_pezzo_di_tubo_001.parent = ob_nargil
ob_pezzo_di_tubo_001.location = (0.132, -2.285e-05, 0.4085)
ob_pezzo_di_tubo_001.scale = (6.0, 6.0, 1.0)
ob_pezzo_di_tubo_001.lineart.crease_threshold = 0.0
_m = ob_pezzo_di_tubo_001.modifiers.new('Array', 'ARRAY')
_m.fit_type = 'FIT_CURVE'
_m.curve = ob_percorso_del_tubo
_m.constant_offset_displace = (0.0, 0.0, 0.0)
_m.relative_offset_displace = (0.0, 0.0, 1.0)
_m.start_cap = ob_parte_tubo_lato_narghil
_m.end_cap = ob_termine_tubo_per_bocca
_m = ob_pezzo_di_tubo_001.modifiers.new('Curve', 'CURVE')
_m.object = ob_percorso_del_tubo
_m.deform_axis = 'POS_Z'
ob_termine_tubo_per_bocca.parent = ob_nargil
ob_termine_tubo_per_bocca.location = (0.01691, -2.283e-05, 0.3747)
ob_termine_tubo_per_bocca.lineart.crease_threshold = 0.0
ob_parte_tubo_lato_narghil.parent = ob_nargil
ob_parte_tubo_lato_narghil.location = (-0.1081, -5.274e-08, 0.379)
ob_parte_tubo_lato_narghil.lineart.crease_threshold = 0.0

# ---- collection membership
col_collection_1.objects.link(ob_camera)
col_collection_1.objects.link(ob_point_002)
col_collection_1.objects.link(ob_point_001)
col_collection_1.objects.link(ob_point)
col_collection_1.objects.link(ob_plane)
col_collection_1.objects.link(ob_nargil)
col_collection_1.objects.link(ob_percorso_del_tubo)
col_collection_1.objects.link(ob_parte_iniziale_tubo)
col_collection_1.objects.link(ob_sfiatatoio)
col_collection_1.objects.link(ob_corpo_narghil__metallo)
col_collection_1.objects.link(ob_base_narghil__vetro)
col_collection_1.objects.link(ob_pezzo_di_tubo_001)
col_collection_2.objects.link(ob_termine_tubo_per_bocca)
col_collection_2.objects.link(ob_parte_tubo_lato_narghil)

# ---- scene / render settings (as saved in the file)
scene.camera = ob_camera
scene.frame_start = 1; scene.frame_end = 250; scene.frame_set(1)
scene.render.engine = 'CYCLES'
scene.render.dither_intensity = 0.0
scene.cycles.use_denoising = False
scene.cycles.samples = 128
scene.cycles.sampling_pattern = 'TABULATED_SOBOL'
scene.cycles.use_adaptive_sampling = False
scene.cycles.use_light_tree = False
scene.cycles.blur_glossy = 0.0
scene.cycles.sample_clamp_indirect = 0.0
scene.view_settings.view_transform = 'Standard'
bpy.context.view_layer.update()
